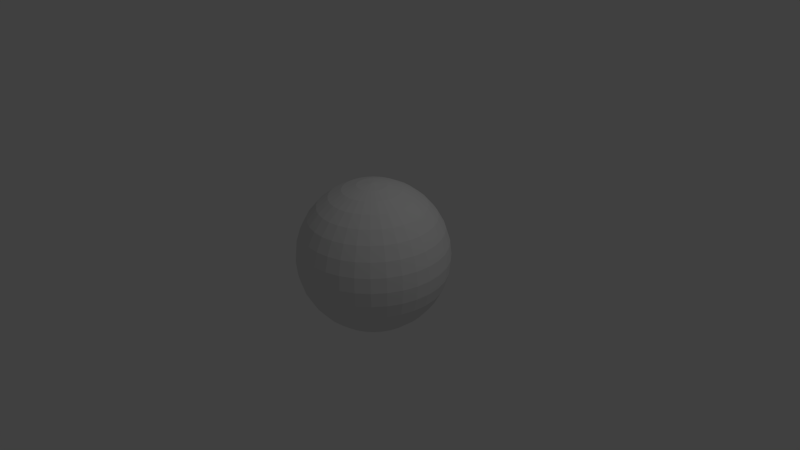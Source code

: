 # Source: venus.blend  (saved by Blender 2.71.0; exported with 4.5.12 LTS)
import bpy
from mathutils import Matrix  # noqa: F401  (used for matrix-valued properties, if any)

bpy.ops.wm.read_factory_settings(use_empty=True)
scene = bpy.context.scene
scene.name = 'Scene'

# ---- collections
col_collection_1 = bpy.data.collections.new('Collection 1'); scene.collection.children.link(col_collection_1)

# ---- materials (node trees are filled in below, after node groups)
mat_material = bpy.data.materials.new('Material')
mat_material.alpha_threshold = 0.0
mat_material.use_transparent_shadow = False
mat_material.roughness = 0.5
mat_material.line_color = (0.0, 0.0, 0.0, 0.2)

# ---- material node trees

# ---- world
world_world = bpy.data.worlds.new('World'); scene.world = world_world
world_world.color = (0.05088, 0.05088, 0.05088)
world_world.use_sun_shadow = False
world_world.sun_shadow_jitter_overblur = 0.0
world_world.cycles.sampling_method = 'MANUAL'
world_world.cycles.sample_map_resolution = 256

# ---- cameras
cam_camera = bpy.data.cameras.new('Camera')
cam_camera.clip_end = 100.0
cam_camera.lens = 35.0
cam_camera.sensor_width = 32.0
cam_camera.sensor_height = 18.0
cam_camera.ortho_scale = 7.314
cam_camera.dof.focus_distance = 0.0
cam_camera.dof.aperture_fstop = 128.0

# ---- lights
light_lamp = bpy.data.lights.new('Lamp', 'POINT')
light_lamp.transmission_factor = 0.0
light_lamp.cutoff_distance = 30.0
light_lamp.energy = 100.0
light_lamp.shadow_buffer_clip_start = 1.001
light_lamp.shadow_soft_size = 0.1
light_lamp.shadow_maximum_resolution = 0.006
light_lamp.use_absolute_resolution = True
light_lamp.cycles.use_multiple_importance_sampling = False

# ---- meshes
me_sphere = bpy.data.meshes.new('Sphere')
me_sphere.from_pydata([(-0.3449, -6.843e-08, 1.734), (-0.6765, -6.284e-08, 1.633), (-0.9822, -5.769e-08, 1.47), (-1.25, -5.317e-08, 1.25), (-1.47, -4.946e-08, 0.9822), (-1.633, -4.671e-08, 0.6765), (-1.734, -4.501e-08, 0.3449), (-1.768, -4.444e-08, 1.34e-07), (-1.734, -4.501e-08, -0.3449), (-1.633, -4.671e-08, -0.6765), (-1.47, -4.946e-08, -0.9822), (-1.25, -5.317e-08, -1.25), (-0.9822, -5.769e-08, -1.47), (-0.6765, -6.284e-08, -1.633), (-0.3449, -6.843e-08, -1.734), (-0.3383, 0.06729, 1.734), (-0.6635, 0.132, 1.633), (-0.9633, 0.1916, 1.47), (-1.226, 0.2439, 1.25), (-1.442, 0.2868, 0.9822), (-1.602, 0.3186, 0.6765), (-1.701, 0.3383, 0.3449), (-1.734, 0.3449, 1.34e-07), (-1.701, 0.3383, -0.3449), (-1.602, 0.3186, -0.6765), (-1.442, 0.2868, -0.9822), (-1.226, 0.2439, -1.25), (-0.9633, 0.1916, -1.47), (-0.6635, 0.132, -1.633), (-0.3383, 0.06729, -1.734), (-0.3186, 0.132, 1.734), (-0.625, 0.2589, 1.633), (-0.9074, 0.3759, 1.47), (-1.155, 0.4784, 1.25), (-1.358, 0.5625, 0.9822), (-1.509, 0.625, 0.6765), (-1.602, 0.6635, 0.3449), (-1.633, 0.6765, 1.34e-07), (-1.602, 0.6635, -0.3449), (-1.509, 0.625, -0.6765), (-1.358, 0.5625, -0.9822), (-1.155, 0.4784, -1.25), (-0.9074, 0.3759, -1.47), (-0.625, 0.2589, -1.633), (-0.3186, 0.132, -1.734), (-0.2868, 0.1916, 1.734), (-0.5625, 0.3759, 1.633), (-0.8167, 0.5457, 1.47), (-1.039, 0.6945, 1.25), (-1.222, 0.8167, 0.9822), (-1.358, 0.9074, 0.6765), (-1.442, 0.9633, 0.3449), (-1.47, 0.9822, 1.34e-07), (-1.442, 0.9633, -0.3449), (-1.358, 0.9074, -0.6765), (-1.222, 0.8167, -0.9822), (-1.039, 0.6945, -1.25), (-0.8167, 0.5457, -1.47), (-0.5625, 0.3759, -1.633), (-0.2868, 0.1916, -1.734), (-0.2439, 0.2439, 1.734), (-0.4784, 0.4784, 1.633), (-0.6945, 0.6945, 1.47), (-0.884, 0.884, 1.25), (-1.039, 1.039, 0.9822), (-1.155, 1.155, 0.6765), (-1.226, 1.226, 0.3449), (-1.25, 1.25, 1.34e-07), (-1.226, 1.226, -0.3449), (-1.155, 1.155, -0.6765), (-1.039, 1.039, -0.9822), (-0.884, 0.884, -1.25), (-0.6945, 0.6945, -1.47), (-0.4784, 0.4784, -1.633), (-0.2439, 0.2439, -1.734), (-0.1916, 0.2868, 1.734), (-0.3759, 0.5625, 1.633), (-0.5457, 0.8167, 1.47), (-0.6945, 1.039, 1.25), (-0.8167, 1.222, 0.9822), (-0.9074, 1.358, 0.6765), (-0.9633, 1.442, 0.3449), (-0.9822, 1.47, 1.34e-07), (-0.9633, 1.442, -0.3449), (-0.9074, 1.358, -0.6765), (-0.8167, 1.222, -0.9822), (-0.6945, 1.039, -1.25), (-0.5457, 0.8167, -1.47), (-0.3759, 0.5625, -1.633), (-0.1916, 0.2868, -1.734), (-0.132, 0.3186, 1.734), (-0.2589, 0.625, 1.633), (-0.3759, 0.9074, 1.47), (-0.4784, 1.155, 1.25), (-0.5625, 1.358, 0.9822), (-0.625, 1.509, 0.6765), (-0.6635, 1.602, 0.3449), (-0.6765, 1.633, 1.34e-07), (-0.6635, 1.602, -0.3449), (-0.625, 1.509, -0.6765), (-0.5625, 1.358, -0.9822), (-0.4784, 1.155, -1.25), (-0.3759, 0.9074, -1.47), (-0.2589, 0.625, -1.633), (-0.132, 0.3186, -1.734), (-0.06729, 0.3383, 1.734), (-0.132, 0.6635, 1.633), (-0.1916, 0.9633, 1.47), (-0.2439, 1.226, 1.25), (-0.2868, 1.442, 0.9822), (-0.3186, 1.602, 0.6765), (-0.3383, 1.701, 0.3449), (-0.3449, 1.734, 1.34e-07), (-0.3383, 1.701, -0.3449), (-0.3186, 1.602, -0.6765), (-0.2868, 1.442, -0.9822), (-0.2439, 1.226, -1.25), (-0.1916, 0.9633, -1.47), (-0.132, 0.6635, -1.633), (-0.06729, 0.3383, -1.734), (4.086e-07, 0.3449, 1.734), (4.01e-07, 0.6765, 1.633), (3.93e-07, 0.9822, 1.47), (4.107e-07, 1.25, 1.25), (4.408e-07, 1.47, 0.9822), (3.381e-07, 1.633, 0.6765), (5.506e-07, 1.734, 0.3449), (5.248e-07, 1.768, 1.34e-07), (5.506e-07, 1.734, -0.3449), (2.591e-07, 1.633, -0.6765), (4.408e-07, 1.47, -0.9822), (4.107e-07, 1.25, -1.25), (4.457e-07, 0.9822, -1.47), (3.747e-07, 0.6765, -1.633), (3.757e-07, 0.3449, -1.734), (0.06729, 0.3383, 1.734), (0.132, 0.6635, 1.633), (0.1916, 0.9633, 1.47), (0.2439, 1.226, 1.25), (0.2868, 1.442, 0.9822), (0.3186, 1.602, 0.6765), (0.3383, 1.701, 0.3449), (0.3449, 1.734, 1.34e-07), (0.3383, 1.701, -0.3449), (0.3186, 1.602, -0.6765), (0.2868, 1.442, -0.9822), (0.2439, 1.226, -1.25), (0.1916, 0.9633, -1.47), (0.132, 0.6635, -1.633), (0.06729, 0.3383, -1.734), (0.132, 0.3186, 1.734), (0.2589, 0.625, 1.633), (0.3759, 0.9074, 1.47), (0.4784, 1.155, 1.25), (0.5625, 1.358, 0.9822), (0.625, 1.509, 0.6765), (0.6635, 1.602, 0.3449), (0.6765, 1.633, 1.34e-07), (0.6635, 1.602, -0.3449), (0.625, 1.509, -0.6765), (0.5625, 1.358, -0.9822), (0.4784, 1.155, -1.25), (0.3759, 0.9074, -1.47), (0.2589, 0.625, -1.633), (0.132, 0.3186, -1.734), (0.1916, 0.2868, 1.734), (0.3759, 0.5625, 1.633), (0.5457, 0.8167, 1.47), (0.6945, 1.039, 1.25), (0.8167, 1.222, 0.9822), (0.9074, 1.358, 0.6765), (0.9633, 1.442, 0.3449), (0.9822, 1.47, 1.34e-07), (0.9633, 1.442, -0.3449), (0.9074, 1.358, -0.6765), (0.8167, 1.222, -0.9822), (0.6945, 1.039, -1.25), (0.5457, 0.8167, -1.47), (0.3759, 0.5625, -1.633), (0.1916, 0.2868, -1.734), (0.2439, 0.2439, 1.734), (0.4784, 0.4784, 1.633), (0.6945, 0.6945, 1.47), (0.884, 0.884, 1.25), (1.039, 1.039, 0.9822), (1.155, 1.155, 0.6765), (1.226, 1.226, 0.3449), (1.25, 1.25, 1.34e-07), (1.226, 1.226, -0.3449), (1.155, 1.155, -0.6765), (1.039, 1.039, -0.9822), (0.884, 0.884, -1.25), (0.6945, 0.6945, -1.47), (0.4784, 0.4784, -1.633), (0.2439, 0.2439, -1.734), (0.2868, 0.1916, 1.734), (0.5625, 0.3759, 1.633), (0.8167, 0.5457, 1.47), (1.039, 0.6945, 1.25), (1.222, 0.8167, 0.9822), (1.358, 0.9074, 0.6765), (1.442, 0.9633, 0.3449), (1.47, 0.9822, 1.34e-07), (1.442, 0.9633, -0.3449), (1.358, 0.9074, -0.6765), (1.222, 0.8167, -0.9822), (1.039, 0.6945, -1.25), (0.8167, 0.5457, -1.47), (0.5625, 0.3759, -1.633), (0.2868, 0.1916, -1.734), (0.3186, 0.132, 1.734), (0.625, 0.2589, 1.633), (0.9074, 0.3759, 1.47), (1.155, 0.4784, 1.25), (1.358, 0.5625, 0.9822), (1.509, 0.625, 0.6765), (1.602, 0.6635, 0.3449), (1.633, 0.6765, 1.34e-07), (1.602, 0.6635, -0.3449), (1.509, 0.625, -0.6765), (1.358, 0.5625, -0.9822), (1.155, 0.4784, -1.25), (0.9074, 0.3759, -1.47), (0.625, 0.2589, -1.633), (0.3186, 0.132, -1.734), (0.3383, 0.06729, 1.734), (0.6635, 0.132, 1.633), (0.9633, 0.1916, 1.47), (1.226, 0.2439, 1.25), (1.442, 0.2868, 0.9822), (1.602, 0.3186, 0.6765), (1.701, 0.3383, 0.3449), (1.734, 0.3449, 1.34e-07), (1.701, 0.3383, -0.3449), (1.602, 0.3186, -0.6765), (1.442, 0.2868, -0.9822), (1.226, 0.2439, -1.25), (0.9633, 0.1916, -1.47), (0.6635, 0.132, -1.633), (0.3383, 0.06729, -1.734), (0.3449, -9.281e-08, 1.734), (0.6765, -1.278e-08, 1.633), (0.9822, -4.428e-08, 1.47), (1.25, -1.41e-07, 1.25), (1.47, -2.501e-07, 0.9822), (1.633, 1.061e-08, 0.6765), (1.734, -2.545e-07, 0.3449), (1.768, -2.814e-07, 1.34e-07), (1.734, -2.545e-07, -0.3449), (1.633, 1.061e-08, -0.6765), (1.47, -2.501e-07, -0.9822), (1.25, -1.41e-07, -1.25), (0.9822, -1.101e-07, -1.47), (0.6765, -7.864e-08, -1.633), (0.3449, -7.305e-08, -1.734), (0.3383, -0.06729, 1.734), (0.6635, -0.132, 1.633), (0.9633, -0.1916, 1.47), (1.226, -0.2439, 1.25), (1.442, -0.2868, 0.9822), (1.602, -0.3186, 0.6765), (1.701, -0.3383, 0.3449), (1.734, -0.3449, 1.34e-07), (1.701, -0.3383, -0.3449), (1.602, -0.3186, -0.6765), (1.442, -0.2868, -0.9822), (1.226, -0.2439, -1.25), (0.9633, -0.1916, -1.47), (0.6635, -0.132, -1.633), (0.3383, -0.06729, -1.734), (0.3186, -0.132, 1.734), (0.625, -0.2589, 1.633), (0.9074, -0.3759, 1.47), (1.155, -0.4784, 1.25), (1.358, -0.5625, 0.9822), (1.509, -0.625, 0.6765), (1.602, -0.6635, 0.3449), (1.633, -0.6765, 1.34e-07), (1.602, -0.6635, -0.3449), (1.509, -0.625, -0.6765), (1.358, -0.5625, -0.9822), (1.155, -0.4784, -1.25), (0.9074, -0.3759, -1.47), (0.625, -0.2589, -1.633), (0.3186, -0.132, -1.734), (0.2868, -0.1916, 1.734), (0.5625, -0.3759, 1.633), (0.8167, -0.5457, 1.47), (1.039, -0.6945, 1.25), (1.222, -0.8167, 0.9822), (1.358, -0.9074, 0.6765), (1.442, -0.9633, 0.3449), (1.47, -0.9822, 1.34e-07), (1.442, -0.9633, -0.3449), (1.358, -0.9074, -0.6765), (1.222, -0.8167, -0.9822), (1.039, -0.6945, -1.25), (0.8167, -0.5457, -1.47), (0.5625, -0.3759, -1.633), (0.2868, -0.1916, -1.734), (0.2439, -0.2439, 1.734), (0.4784, -0.4784, 1.633), (0.6945, -0.6945, 1.47), (0.884, -0.884, 1.25), (1.039, -1.039, 0.9822), (1.155, -1.155, 0.6765), (1.226, -1.226, 0.3449), (1.25, -1.25, 1.34e-07), (1.226, -1.226, -0.3449), (1.155, -1.155, -0.6765), (1.039, -1.039, -0.9822), (0.884, -0.884, -1.25), (0.6945, -0.6945, -1.47), (0.4784, -0.4784, -1.633), (0.2439, -0.2439, -1.734), (0.1916, -0.2868, 1.734), (0.3759, -0.5625, 1.633), (0.5457, -0.8167, 1.47), (0.6945, -1.039, 1.25), (0.8167, -1.222, 0.9822), (0.9074, -1.358, 0.6765), (0.9633, -1.442, 0.3449), (0.9822, -1.47, 1.34e-07), (0.9633, -1.442, -0.3449), (0.9074, -1.358, -0.6765), (0.8167, -1.222, -0.9822), (0.6945, -1.039, -1.25), (0.5457, -0.8167, -1.47), (0.3759, -0.5625, -1.633), (0.1916, -0.2868, -1.734), (0.132, -0.3186, 1.734), (0.2589, -0.625, 1.633), (0.3759, -0.9074, 1.47), (0.4784, -1.155, 1.25), (0.5625, -1.358, 0.9822), (0.625, -1.509, 0.6765), (0.6635, -1.602, 0.3449), (0.6765, -1.633, 1.34e-07), (0.6635, -1.602, -0.3449), (0.625, -1.509, -0.6765), (0.5625, -1.358, -0.9822), (0.4784, -1.155, -1.25), (0.3759, -0.9074, -1.47), (0.2589, -0.625, -1.633), (0.132, -0.3186, -1.734), (0.06729, -0.3383, 1.734), (0.132, -0.6635, 1.633), (0.1916, -0.9633, 1.47), (0.2439, -1.226, 1.25), (0.2868, -1.442, 0.9822), (0.3186, -1.602, 0.6765), (0.3383, -1.701, 0.3449), (0.3449, -1.734, 1.34e-07), (0.3383, -1.701, -0.3449), (0.3186, -1.602, -0.6765), (0.2868, -1.442, -0.9822), (0.2439, -1.226, -1.25), (0.1916, -0.9633, -1.47), (0.132, -0.6635, -1.633), (0.06729, -0.3383, -1.734), (3.707e-07, -0.3449, 1.734), (3.124e-07, -0.6765, 1.633), (3.072e-07, -0.9822, 1.47), (1.315e-07, -1.25, 1.25), (4.874e-08, -1.47, 0.9822), (3.621e-07, -1.633, 0.6765), (-3.474e-08, -1.734, 0.3449), (4.372e-08, -1.768, 1.34e-07), (-3.474e-08, -1.734, -0.3449), (3.621e-07, -1.633, -0.6765), (4.874e-08, -1.47, -0.9822), (1.315e-07, -1.25, -1.25), (2.677e-07, -0.9822, -1.47), (2.597e-07, -0.6765, -1.633), (3.772e-07, -0.3449, -1.734), (-0.06729, -0.3383, 1.734), (-0.132, -0.6635, 1.633), (-0.1916, -0.9633, 1.47), (-0.2439, -1.226, 1.25), (-0.2868, -1.442, 0.9822), (-0.3186, -1.602, 0.6765), (-0.3383, -1.701, 0.3449), (-0.3449, -1.734, 1.34e-07), (-0.3383, -1.701, -0.3449), (-0.3186, -1.602, -0.6765), (-0.2868, -1.442, -0.9822), (-0.2439, -1.226, -1.25), (-0.1916, -0.9633, -1.47), (-0.132, -0.6635, -1.633), (-0.06729, -0.3383, -1.734), (-0.132, -0.3186, 1.734), (-0.2589, -0.625, 1.633), (-0.3759, -0.9074, 1.47), (-0.4784, -1.155, 1.25), (-0.5625, -1.358, 0.9822), (-0.625, -1.509, 0.6765), (-0.6635, -1.602, 0.3449), (-0.6765, -1.633, 1.34e-07), (-0.6635, -1.602, -0.3449), (-0.625, -1.509, -0.6765), (-0.5625, -1.358, -0.9822), (-0.4784, -1.155, -1.25), (-0.3759, -0.9074, -1.47), (-0.2589, -0.625, -1.633), (-0.132, -0.3186, -1.734), (-0.1916, -0.2868, 1.734), (-0.3759, -0.5625, 1.633), (-0.5457, -0.8167, 1.47), (-0.6945, -1.039, 1.25), (-0.8167, -1.222, 0.9822), (-0.9074, -1.358, 0.6765), (-0.9633, -1.442, 0.3449), (-0.9822, -1.47, 1.34e-07), (-0.9633, -1.442, -0.3449), (-0.9074, -1.358, -0.6765), (-0.8167, -1.222, -0.9822), (-0.6945, -1.039, -1.25), (-0.5457, -0.8167, -1.47), (-0.3759, -0.5625, -1.633), (-0.1916, -0.2868, -1.734), (-0.2439, -0.2439, 1.734), (-0.4784, -0.4784, 1.633), (-0.6945, -0.6945, 1.47), (-0.884, -0.884, 1.25), (-1.039, -1.039, 0.9822), (-1.155, -1.155, 0.6765), (-1.226, -1.226, 0.3449), (-1.25, -1.25, 1.34e-07), (-1.226, -1.226, -0.3449), (-1.155, -1.155, -0.6765), (-1.039, -1.039, -0.9822), (-0.884, -0.884, -1.25), (-0.6945, -0.6945, -1.47), (-0.4784, -0.4784, -1.633), (-0.2439, -0.2439, -1.734), (-0.2868, -0.1916, 1.734), (-0.5625, -0.3759, 1.633), (-0.8167, -0.5457, 1.47), (-1.039, -0.6945, 1.25), (-1.222, -0.8167, 0.9822), (-1.358, -0.9074, 0.6765), (-1.442, -0.9633, 0.3449), (-1.47, -0.9822, 1.34e-07), (-1.442, -0.9633, -0.3449), (-1.358, -0.9074, -0.6765), (-1.222, -0.8167, -0.9822), (-1.039, -0.6945, -1.25), (-0.8167, -0.5457, -1.47), (-0.5625, -0.3759, -1.633), (-0.2868, -0.1916, -1.734), (-0.3186, -0.132, 1.734), (-0.625, -0.2589, 1.633), (-0.9074, -0.3759, 1.47), (-1.155, -0.4784, 1.25), (-1.358, -0.5625, 0.9822), (-1.509, -0.625, 0.6765), (-1.602, -0.6635, 0.3449), (-1.633, -0.6765, 1.34e-07), (-1.602, -0.6635, -0.3449), (-1.509, -0.625, -0.6765), (-1.358, -0.5625, -0.9822), (-1.155, -0.4784, -1.25), (-0.9074, -0.3759, -1.47), (-0.625, -0.2589, -1.633), (-0.3186, -0.132, -1.734), (-0.3383, -0.06729, 1.734), (-0.6635, -0.132, 1.633), (-0.9633, -0.1916, 1.47), (-1.226, -0.2439, 1.25), (-1.442, -0.2868, 0.9822), (-1.602, -0.3186, 0.6765), (-1.701, -0.3383, 0.3449), (-1.734, -0.3449, 1.34e-07), (-1.701, -0.3383, -0.3449), (-1.602, -0.3186, -0.6765), (-1.442, -0.2868, -0.9822), (-1.226, -0.2439, -1.25), (-0.9633, -0.1916, -1.47), (-0.6635, -0.132, -1.633), (-0.3383, -0.06729, -1.734), (3.654e-07, -4.267e-09, 1.775), (3.654e-07, -4.267e-09, -1.775), (3.654e-07, -5.091e-09, 1.775), (3.654e-07, -5.091e-09, -1.775), (3.654e-07, -5.091e-09, 1.775), (3.654e-07, -5.091e-09, -1.775), (3.654e-07, -1.798e-09, 1.775), (3.654e-07, -1.798e-09, -1.775), (3.654e-07, -1.798e-09, 1.775), (3.654e-07, -1.798e-09, -1.775), (3.654e-07, -1.798e-09, 1.775), (3.654e-07, -1.798e-09, -1.775), (3.687e-07, -8.384e-09, 1.775), (3.687e-07, -8.384e-09, -1.775), (3.671e-07, -8.384e-09, 1.775), (3.671e-07, -8.384e-09, -1.775), (3.675e-07, -8.384e-09, 1.775), (3.675e-07, -8.384e-09, -1.775), (3.671e-07, -8.384e-09, 1.775), (3.671e-07, -8.384e-09, -1.775), (3.687e-07, -8.384e-09, 1.775), (3.687e-07, -8.384e-09, -1.775), (3.654e-07, -1.798e-09, 1.775), (3.654e-07, -1.798e-09, -1.775), (3.654e-07, -1.798e-09, 1.775), (3.654e-07, -1.798e-09, -1.775), (3.654e-07, -1.798e-09, 1.775), (3.654e-07, -1.798e-09, -1.775), (3.654e-07, -5.091e-09, 1.775), (3.654e-07, -5.091e-09, -1.775), (3.654e-07, -5.091e-09, 1.775), (3.654e-07, -5.091e-09, -1.775), (3.654e-07, -4.267e-09, 1.775), (3.654e-07, -4.267e-09, -1.775), (3.654e-07, -5.091e-09, 1.775), (3.654e-07, -5.091e-09, -1.775), (3.654e-07, -5.091e-09, 1.775), (3.654e-07, -5.091e-09, -1.775), (3.654e-07, -1.798e-09, 1.775), (3.654e-07, -1.798e-09, -1.775), (3.654e-07, -1.798e-09, 1.775), (3.654e-07, -1.798e-09, -1.775), (3.654e-07, -1.798e-09, 1.775), (3.654e-07, -1.798e-09, -1.775), (3.687e-07, -8.384e-09, 1.775), (3.687e-07, -8.384e-09, -1.775), (3.671e-07, -8.384e-09, 1.775), (3.671e-07, -8.384e-09, -1.775), (3.675e-07, -8.384e-09, 1.775), (3.675e-07, -8.384e-09, -1.775), (3.671e-07, -8.384e-09, 1.775), (3.671e-07, -8.384e-09, -1.775), (3.687e-07, -8.384e-09, 1.775), (3.687e-07, -8.384e-09, -1.775), (3.654e-07, -1.798e-09, 1.775), (3.654e-07, -1.798e-09, -1.775), (3.654e-07, -1.798e-09, 1.775), (3.654e-07, -1.798e-09, -1.775), (3.654e-07, -1.798e-09, 1.775), (3.654e-07, -1.798e-09, -1.775), (3.654e-07, -5.091e-09, 1.775), (3.654e-07, -5.091e-09, -1.775), (3.654e-07, -5.091e-09, 1.775), (3.654e-07, -5.091e-09, -1.775)], [], [(7, 22, 23), (6, 5, 20), (3, 18, 19), (2, 1, 16), (13, 12, 27), (10, 25, 26), (8, 23, 24), (6, 21, 22), (4, 19, 20), (2, 17, 18), (13, 28, 29), (1, 0, 15), (11, 26, 27), (9, 24, 25), (17, 32, 33), (28, 43, 44), (15, 30, 31), (26, 41, 42), (24, 39, 40), (22, 37, 38), (20, 35, 36), (18, 33, 34), (16, 31, 32), (27, 42, 43), (25, 40, 41), (23, 38, 39), (21, 36, 37), (20, 19, 34), (32, 47, 48), (44, 43, 58), (31, 30, 45), (42, 41, 56), (39, 54, 55), (37, 52, 53), (36, 35, 50), (33, 48, 49), (31, 46, 47), (43, 42, 57), (40, 55, 56), (39, 38, 53), (37, 36, 51), (35, 34, 49), (47, 62, 63), (58, 73, 74), (45, 60, 61), (56, 71, 72), (54, 69, 70), (52, 67, 68), (50, 65, 66), (48, 63, 64), (46, 61, 62), (58, 57, 72), (56, 55, 70), (54, 53, 68), (51, 66, 67), (49, 64, 65), (63, 62, 77), (74, 73, 88), (60, 75, 76), (71, 86, 87), (69, 84, 85), (67, 82, 83), (65, 80, 81), (64, 63, 78), (62, 61, 76), (72, 87, 88), (70, 85, 86), (69, 68, 83), (66, 81, 82), (65, 64, 79), (78, 77, 92), (88, 103, 104), (75, 90, 91), (86, 101, 102), (84, 99, 100), (82, 97, 98), (80, 95, 96), (79, 78, 93), (77, 76, 91), (87, 102, 103), (85, 100, 101), (84, 83, 98), (82, 81, 96), (80, 79, 94), (92, 107, 108), (103, 118, 119), (90, 105, 106), (101, 116, 117), (99, 114, 115), (97, 112, 113), (95, 110, 111), (94, 93, 108), (91, 106, 107), (103, 102, 117), (101, 100, 115), (99, 98, 113), (96, 111, 112), (95, 94, 109), (108, 107, 122), (118, 133, 134), (105, 120, 121), (116, 131, 132), (114, 129, 130), (112, 127, 128), (110, 125, 126), (108, 123, 124), (106, 121, 122), (117, 132, 133), (115, 130, 131), (114, 113, 128), (111, 126, 127), (110, 109, 124), (123, 122, 137), (134, 133, 148), (121, 120, 135), (131, 146, 147), (129, 144, 145), (127, 142, 143), (125, 140, 141), (124, 123, 138), (122, 121, 136), (132, 147, 148), (131, 130, 145), (129, 128, 143), (126, 141, 142), (124, 139, 140), (138, 137, 152), (148, 163, 164), (135, 150, 151), (146, 161, 162), (144, 159, 160), (142, 157, 158), (140, 155, 156), (138, 153, 154), (137, 136, 151), (147, 162, 163), (145, 160, 161), (144, 143, 158), (142, 141, 156), (140, 139, 154), (152, 167, 168), (163, 178, 179), (151, 150, 165), (161, 176, 177), (159, 174, 175), (157, 172, 173), (155, 170, 171), (153, 168, 169), (151, 166, 167), (163, 162, 177), (161, 160, 175), (159, 158, 173), (157, 156, 171), (155, 154, 169), (167, 182, 183), (178, 193, 194), (166, 165, 180), (176, 191, 192), (174, 189, 190), (172, 187, 188), (170, 185, 186), (168, 183, 184), (167, 166, 181), (177, 192, 193), (176, 175, 190), (174, 173, 188), (171, 186, 187), (170, 169, 184), (182, 197, 198), (193, 208, 209), (181, 180, 195), (191, 206, 207), (189, 204, 205), (188, 187, 202), (185, 200, 201), (183, 198, 199), (182, 181, 196), (192, 207, 208), (191, 190, 205), (189, 188, 203), (186, 201, 202), (185, 184, 199), (197, 212, 213), (208, 223, 224), (196, 195, 210), (206, 221, 222), (204, 219, 220), (202, 217, 218), (200, 215, 216), (199, 198, 213), (196, 211, 212), (207, 222, 223), (205, 220, 221), (204, 203, 218), (201, 216, 217), (200, 199, 214), (212, 227, 228), (223, 238, 239), (211, 210, 225), (222, 221, 236), (219, 234, 235), (217, 232, 233), (215, 230, 231), (214, 213, 228), (212, 211, 226), (223, 222, 237), (220, 235, 236), (219, 218, 233), (216, 231, 232), (215, 214, 229), (227, 242, 243), (238, 253, 254), (226, 225, 240), (236, 251, 252), (234, 249, 250), (232, 247, 248), (230, 245, 246), (228, 243, 244), (227, 226, 241), (237, 252, 253), (236, 235, 250), (234, 233, 248), (231, 246, 247), (230, 229, 244), (243, 242, 257), (253, 268, 269), (241, 240, 255), (252, 251, 266), (249, 264, 265), (248, 247, 262), (245, 260, 261), (243, 258, 259), (241, 256, 257), (252, 267, 268), (251, 250, 265), (249, 248, 263), (247, 246, 261), (245, 244, 259), (257, 272, 273), (268, 283, 284), (255, 270, 271), (267, 266, 281), (264, 279, 280), (262, 277, 278), (260, 275, 276), (258, 273, 274), (257, 256, 271), (268, 267, 282), (266, 265, 280), (264, 263, 278), (261, 276, 277), (260, 259, 274), (272, 287, 288), (283, 298, 299), (271, 270, 285), (281, 296, 297), (279, 294, 295), (278, 277, 292), (275, 290, 291), (273, 288, 289), (271, 286, 287), (282, 297, 298), (281, 280, 295), (279, 278, 293), (276, 291, 292), (275, 274, 289), (287, 302, 303), (298, 313, 314), (286, 285, 300), (296, 311, 312), (294, 309, 310), (293, 292, 307), (290, 305, 306), (288, 303, 304), (286, 301, 302), (297, 312, 313), (295, 310, 311), (294, 293, 308), (291, 306, 307), (290, 289, 304), (302, 317, 318), (313, 328, 329), (301, 300, 315), (312, 311, 326), (309, 324, 325), (307, 322, 323), (305, 320, 321), (303, 318, 319), (302, 301, 316), (312, 327, 328), (311, 310, 325), (309, 308, 323), (307, 306, 321), (305, 304, 319), (317, 332, 333), (328, 343, 344), (315, 330, 331), (327, 326, 341), (324, 339, 340), (322, 337, 338), (320, 335, 336), (318, 333, 334), (317, 316, 331), (327, 342, 343), (326, 325, 340), (324, 323, 338), (321, 336, 337), (320, 319, 334), (332, 347, 348), (343, 358, 359), (330, 345, 346), (342, 341, 356), (339, 354, 355), (337, 352, 353), (335, 350, 351), (334, 333, 348), (331, 346, 347), (342, 357, 358), (340, 355, 356), (339, 338, 353), (337, 336, 351), (335, 334, 349), (347, 362, 363), (359, 358, 373), (345, 360, 361), (356, 371, 372), (354, 369, 370), (352, 367, 368), (350, 365, 366), (348, 363, 364), (347, 346, 361), (357, 372, 373), (356, 355, 370), (354, 353, 368), (352, 351, 366), (350, 349, 364), (362, 377, 378), (373, 388, 389), (360, 375, 376), (371, 386, 387), (369, 384, 385), (367, 382, 383), (365, 380, 381), (364, 363, 378), (361, 376, 377), (372, 387, 388), (370, 385, 386), (369, 368, 383), (366, 381, 382), (365, 364, 379), (377, 392, 393), (389, 388, 403), (375, 390, 391), (386, 401, 402), (384, 399, 400), (382, 397, 398), (380, 395, 396), (379, 378, 393), (376, 391, 392), (387, 402, 403), (385, 400, 401), (384, 383, 398), (382, 381, 396), (380, 379, 394), (392, 407, 408), (404, 403, 418), (390, 405, 406), (401, 416, 417), (399, 414, 415), (397, 412, 413), (395, 410, 411), (393, 408, 409), (392, 391, 406), (402, 417, 418), (401, 400, 415), (399, 398, 413), (397, 396, 411), (395, 394, 409), (407, 422, 423), (419, 418, 433), (405, 420, 421), (417, 416, 431), (414, 429, 430), (412, 427, 428), (410, 425, 426), (408, 423, 424), (406, 421, 422), (418, 417, 432), (415, 430, 431), (414, 413, 428), (412, 411, 426), (410, 409, 424), (422, 437, 438), (433, 448, 449), (421, 420, 435), (431, 446, 447), (429, 444, 445), (428, 427, 442), (425, 440, 441), (423, 438, 439), (421, 436, 437), (433, 432, 447), (431, 430, 445), (429, 428, 443), (426, 441, 442), (425, 424, 439), (437, 452, 453), (449, 448, 463), (435, 450, 451), (446, 461, 462), (444, 459, 460), (442, 457, 458), (440, 455, 456), (438, 453, 454), (436, 451, 452), (447, 462, 463), (446, 445, 460), (444, 443, 458), (441, 456, 457), (440, 439, 454), (453, 452, 467), (463, 478, 479), (450, 465, 466), (461, 476, 477), (459, 474, 475), (457, 472, 473), (455, 470, 471), (453, 468, 469), (451, 466, 467), (462, 477, 478), (461, 460, 475), (459, 458, 473), (456, 471, 472), (455, 454, 469), (467, 2, 3), (479, 478, 13), (465, 0, 1), (477, 476, 11), (475, 474, 9), (473, 472, 7), (470, 5, 6), (468, 3, 4), (466, 1, 2), (478, 477, 12), (476, 475, 10), (474, 473, 8), (471, 6, 7), (469, 4, 5), (60, 488, 490), (240, 512, 514), (194, 505, 503), (420, 536, 538), (374, 529, 527), (45, 486, 488), (179, 503, 501), (225, 510, 512), (405, 534, 536), (0, 480, 482), (359, 527, 525), (30, 484, 486), (210, 508, 510), (164, 501, 499), (390, 532, 534), (344, 525, 523), (15, 482, 484), (149, 499, 497), (195, 506, 508), (329, 523, 521), (375, 530, 532), (134, 497, 495), (180, 504, 506), (360, 528, 530), (314, 521, 519), (165, 502, 504), (119, 495, 493), (299, 519, 517), (29, 483, 481), (345, 526, 528), (479, 543, 541), (14, 481, 543), (104, 493, 491), (150, 500, 502), (330, 524, 526), (284, 517, 515), (464, 541, 539), (135, 498, 500), (89, 491, 489), (269, 515, 513), (315, 522, 524), (449, 539, 537), (74, 489, 487), (120, 496, 498), (300, 520, 522), (254, 513, 511), (434, 537, 535), (105, 494, 496), (59, 487, 485), (239, 511, 509), (285, 518, 520), (419, 535, 533), (44, 485, 483), (90, 492, 494), (270, 516, 518), (224, 509, 507), (450, 540, 542), (404, 533, 531), (465, 542, 480), (75, 490, 492), (209, 507, 505), (255, 514, 516), (435, 538, 540), (389, 531, 529), (8, 7, 23), (21, 6, 20), (4, 3, 19), (17, 2, 16), (28, 13, 27), (11, 10, 26), (9, 8, 24), (7, 6, 22), (5, 4, 20), (3, 2, 18), (14, 13, 29), (16, 1, 15), (12, 11, 27), (10, 9, 25), (18, 17, 33), (29, 28, 44), (16, 15, 31), (27, 26, 42), (25, 24, 40), (23, 22, 38), (21, 20, 36), (19, 18, 34), (17, 16, 32), (28, 27, 43), (26, 25, 41), (24, 23, 39), (22, 21, 37), (35, 20, 34), (33, 32, 48), (59, 44, 58), (46, 31, 45), (57, 42, 56), (40, 39, 55), (38, 37, 53), (51, 36, 50), (34, 33, 49), (32, 31, 47), (58, 43, 57), (41, 40, 56), (54, 39, 53), (52, 37, 51), (50, 35, 49), (48, 47, 63), (59, 58, 74), (46, 45, 61), (57, 56, 72), (55, 54, 70), (53, 52, 68), (51, 50, 66), (49, 48, 64), (47, 46, 62), (73, 58, 72), (71, 56, 70), (69, 54, 68), (52, 51, 67), (50, 49, 65), (78, 63, 77), (89, 74, 88), (61, 60, 76), (72, 71, 87), (70, 69, 85), (68, 67, 83), (66, 65, 81), (79, 64, 78), (77, 62, 76), (73, 72, 88), (71, 70, 86), (84, 69, 83), (67, 66, 82), (80, 65, 79), (93, 78, 92), (89, 88, 104), (76, 75, 91), (87, 86, 102), (85, 84, 100), (83, 82, 98), (81, 80, 96), (94, 79, 93), (92, 77, 91), (88, 87, 103), (86, 85, 101), (99, 84, 98), (97, 82, 96), (95, 80, 94), (93, 92, 108), (104, 103, 119), (91, 90, 106), (102, 101, 117), (100, 99, 115), (98, 97, 113), (96, 95, 111), (109, 94, 108), (92, 91, 107), (118, 103, 117), (116, 101, 115), (114, 99, 113), (97, 96, 112), (110, 95, 109), (123, 108, 122), (119, 118, 134), (106, 105, 121), (117, 116, 132), (115, 114, 130), (113, 112, 128), (111, 110, 126), (109, 108, 124), (107, 106, 122), (118, 117, 133), (116, 115, 131), (129, 114, 128), (112, 111, 127), (125, 110, 124), (138, 123, 137), (149, 134, 148), (136, 121, 135), (132, 131, 147), (130, 129, 145), (128, 127, 143), (126, 125, 141), (139, 124, 138), (137, 122, 136), (133, 132, 148), (146, 131, 145), (144, 129, 143), (127, 126, 142), (125, 124, 140), (153, 138, 152), (149, 148, 164), (136, 135, 151), (147, 146, 162), (145, 144, 160), (143, 142, 158), (141, 140, 156), (139, 138, 154), (152, 137, 151), (148, 147, 163), (146, 145, 161), (159, 144, 158), (157, 142, 156), (155, 140, 154), (153, 152, 168), (164, 163, 179), (166, 151, 165), (162, 161, 177), (160, 159, 175), (158, 157, 173), (156, 155, 171), (154, 153, 169), (152, 151, 167), (178, 163, 177), (176, 161, 175), (174, 159, 173), (172, 157, 171), (170, 155, 169), (168, 167, 183), (179, 178, 194), (181, 166, 180), (177, 176, 192), (175, 174, 190), (173, 172, 188), (171, 170, 186), (169, 168, 184), (182, 167, 181), (178, 177, 193), (191, 176, 190), (189, 174, 188), (172, 171, 187), (185, 170, 184), (183, 182, 198), (194, 193, 209), (196, 181, 195), (192, 191, 207), (190, 189, 205), (203, 188, 202), (186, 185, 201), (184, 183, 199), (197, 182, 196), (193, 192, 208), (206, 191, 205), (204, 189, 203), (187, 186, 202), (200, 185, 199), (198, 197, 213), (209, 208, 224), (211, 196, 210), (207, 206, 222), (205, 204, 220), (203, 202, 218), (201, 200, 216), (214, 199, 213), (197, 196, 212), (208, 207, 223), (206, 205, 221), (219, 204, 218), (202, 201, 217), (215, 200, 214), (213, 212, 228), (224, 223, 239), (226, 211, 225), (237, 222, 236), (220, 219, 235), (218, 217, 233), (216, 215, 231), (229, 214, 228), (227, 212, 226), (238, 223, 237), (221, 220, 236), (234, 219, 233), (217, 216, 232), (230, 215, 229), (228, 227, 243), (239, 238, 254), (241, 226, 240), (237, 236, 252), (235, 234, 250), (233, 232, 248), (231, 230, 246), (229, 228, 244), (242, 227, 241), (238, 237, 253), (251, 236, 250), (249, 234, 248), (232, 231, 247), (245, 230, 244), (258, 243, 257), (254, 253, 269), (256, 241, 255), (267, 252, 266), (250, 249, 265), (263, 248, 262), (246, 245, 261), (244, 243, 259), (242, 241, 257), (253, 252, 268), (266, 251, 265), (264, 249, 263), (262, 247, 261), (260, 245, 259), (258, 257, 273), (269, 268, 284), (256, 255, 271), (282, 267, 281), (265, 264, 280), (263, 262, 278), (261, 260, 276), (259, 258, 274), (272, 257, 271), (283, 268, 282), (281, 266, 280), (279, 264, 278), (262, 261, 277), (275, 260, 274), (273, 272, 288), (284, 283, 299), (286, 271, 285), (282, 281, 297), (280, 279, 295), (293, 278, 292), (276, 275, 291), (274, 273, 289), (272, 271, 287), (283, 282, 298), (296, 281, 295), (294, 279, 293), (277, 276, 292), (290, 275, 289), (288, 287, 303), (299, 298, 314), (301, 286, 300), (297, 296, 312), (295, 294, 310), (308, 293, 307), (291, 290, 306), (289, 288, 304), (287, 286, 302), (298, 297, 313), (296, 295, 311), (309, 294, 308), (292, 291, 307), (305, 290, 304), (303, 302, 318), (314, 313, 329), (316, 301, 315), (327, 312, 326), (310, 309, 325), (308, 307, 323), (306, 305, 321), (304, 303, 319), (317, 302, 316), (313, 312, 328), (326, 311, 325), (324, 309, 323), (322, 307, 321), (320, 305, 319), (318, 317, 333), (329, 328, 344), (316, 315, 331), (342, 327, 341), (325, 324, 340), (323, 322, 338), (321, 320, 336), (319, 318, 334), (332, 317, 331), (328, 327, 343), (341, 326, 340), (339, 324, 338), (322, 321, 337), (335, 320, 334), (333, 332, 348), (344, 343, 359), (331, 330, 346), (357, 342, 356), (340, 339, 355), (338, 337, 353), (336, 335, 351), (349, 334, 348), (332, 331, 347), (343, 342, 358), (341, 340, 356), (354, 339, 353), (352, 337, 351), (350, 335, 349), (348, 347, 363), (374, 359, 373), (346, 345, 361), (357, 356, 372), (355, 354, 370), (353, 352, 368), (351, 350, 366), (349, 348, 364), (362, 347, 361), (358, 357, 373), (371, 356, 370), (369, 354, 368), (367, 352, 366), (365, 350, 364), (363, 362, 378), (374, 373, 389), (361, 360, 376), (372, 371, 387), (370, 369, 385), (368, 367, 383), (366, 365, 381), (379, 364, 378), (362, 361, 377), (373, 372, 388), (371, 370, 386), (384, 369, 383), (367, 366, 382), (380, 365, 379), (378, 377, 393), (404, 389, 403), (376, 375, 391), (387, 386, 402), (385, 384, 400), (383, 382, 398), (381, 380, 396), (394, 379, 393), (377, 376, 392), (388, 387, 403), (386, 385, 401), (399, 384, 398), (397, 382, 396), (395, 380, 394), (393, 392, 408), (419, 404, 418), (391, 390, 406), (402, 401, 417), (400, 399, 415), (398, 397, 413), (396, 395, 411), (394, 393, 409), (407, 392, 406), (403, 402, 418), (416, 401, 415), (414, 399, 413), (412, 397, 411), (410, 395, 409), (408, 407, 423), (434, 419, 433), (406, 405, 421), (432, 417, 431), (415, 414, 430), (413, 412, 428), (411, 410, 426), (409, 408, 424), (407, 406, 422), (433, 418, 432), (416, 415, 431), (429, 414, 428), (427, 412, 426), (425, 410, 424), (423, 422, 438), (434, 433, 449), (436, 421, 435), (432, 431, 447), (430, 429, 445), (443, 428, 442), (426, 425, 441), (424, 423, 439), (422, 421, 437), (448, 433, 447), (446, 431, 445), (444, 429, 443), (427, 426, 442), (440, 425, 439), (438, 437, 453), (464, 449, 463), (436, 435, 451), (447, 446, 462), (445, 444, 460), (443, 442, 458), (441, 440, 456), (439, 438, 454), (437, 436, 452), (448, 447, 463), (461, 446, 460), (459, 444, 458), (442, 441, 457), (455, 440, 454), (468, 453, 467), (464, 463, 479), (451, 450, 466), (462, 461, 477), (460, 459, 475), (458, 457, 473), (456, 455, 471), (454, 453, 469), (452, 451, 467), (463, 462, 478), (476, 461, 475), (474, 459, 473), (457, 456, 472), (470, 455, 469), (468, 467, 3), (14, 479, 13), (466, 465, 1), (12, 477, 11), (10, 475, 9), (8, 473, 7), (471, 470, 6), (469, 468, 4), (467, 466, 2), (13, 478, 12), (11, 476, 10), (9, 474, 8), (472, 471, 7), (470, 469, 5), (75, 60, 490), (255, 240, 514), (179, 194, 503), (435, 420, 538), (359, 374, 527), (60, 45, 488), (164, 179, 501), (240, 225, 512), (420, 405, 536), (15, 0, 482), (344, 359, 525), (45, 30, 486), (225, 210, 510), (149, 164, 499), (405, 390, 534), (329, 344, 523), (30, 15, 484), (134, 149, 497), (210, 195, 508), (314, 329, 521), (390, 375, 532), (119, 134, 495), (195, 180, 506), (375, 360, 530), (299, 314, 519), (180, 165, 504), (104, 119, 493), (284, 299, 517), (14, 29, 481), (360, 345, 528), (464, 479, 541), (479, 14, 543), (89, 104, 491), (165, 150, 502), (345, 330, 526), (269, 284, 515), (449, 464, 539), (150, 135, 500), (74, 89, 489), (254, 269, 513), (330, 315, 524), (434, 449, 537), (59, 74, 487), (135, 120, 498), (315, 300, 522), (239, 254, 511), (419, 434, 535), (120, 105, 496), (44, 59, 485), (224, 239, 509), (300, 285, 520), (404, 419, 533), (29, 44, 483), (105, 90, 494), (285, 270, 518), (209, 224, 507), (465, 450, 542), (389, 404, 531), (0, 465, 480), (90, 75, 492), (194, 209, 505), (270, 255, 516), (450, 435, 540), (374, 389, 529)])
_uv = me_sphere.uv_layers.new(name='UVMap')
_uv.uv.foreach_set('vector', [0.75, 0.5, 0.7187, 0.5, 0.7187, 0.4347, 0.75, 0.5653, 0.75, 0.6307, 0.7187, 0.6307, 0.75, 0.7614, 0.7187, 0.7614, 0.7187, 0.696, 0.75, 0.8267, 0.75, 0.8921, 0.7187, 0.8921, 0.75, 0.1079, 0.75, 0.1733, 0.7187, 0.1733, 0.75, 0.304, 0.7187, 0.304, 0.7187, 0.2386, 0.75, 0.4347, 0.7187, 0.4347, 0.7187, 0.3693, 0.75, 0.5653, 0.7187, 0.5653, 0.7187, 0.5, 0.75, 0.696, 0.7187, 0.696, 0.7187, 0.6307, 0.75, 0.8267, 0.7187, 0.8267, 0.7187, 0.7614, 0.75, 0.1079, 0.7187, 0.1079, 0.7187, 0.04259, 0.75, 0.8921, 0.75, 0.9574, 0.7187, 0.9574, 0.75, 0.2386, 0.7187, 0.2386, 0.7187, 0.1733, 0.75, 0.3693, 0.7187, 0.3693, 0.7187, 0.304, 0.7187, 0.8267, 0.6875, 0.8267, 0.6875, 0.7614, 0.7187, 0.1079, 0.6875, 0.1079, 0.6875, 0.04259, 0.7187, 0.9574, 0.6875, 0.9574, 0.6875, 0.8921, 0.7187, 0.2386, 0.6875, 0.2386, 0.6875, 0.1733, 0.7187, 0.3693, 0.6875, 0.3693, 0.6875, 0.304, 0.7187, 0.5, 0.6875, 0.5, 0.6875, 0.4347, 0.7187, 0.6307, 0.6875, 0.6307, 0.6875, 0.5653, 0.7187, 0.7614, 0.6875, 0.7614, 0.6875, 0.696, 0.7187, 0.8921, 0.6875, 0.8921, 0.6875, 0.8267, 0.7187, 0.1733, 0.6875, 0.1733, 0.6875, 0.1079, 0.7187, 0.304, 0.6875, 0.304, 0.6875, 0.2386, 0.7187, 0.4347, 0.6875, 0.4347, 0.6875, 0.3693, 0.7187, 0.5653, 0.6875, 0.5653, 0.6875, 0.5, 0.7187, 0.6307, 0.7187, 0.696, 0.6875, 0.696, 0.6875, 0.8267, 0.6562, 0.8267, 0.6562, 0.7614, 0.6875, 0.04259, 0.6875, 0.1079, 0.6562, 0.1079, 0.6875, 0.8921, 0.6875, 0.9574, 0.6562, 0.9574, 0.6875, 0.1733, 0.6875, 0.2386, 0.6562, 0.2386, 0.6875, 0.3693, 0.6562, 0.3693, 0.6562, 0.304, 0.6875, 0.5, 0.6562, 0.5, 0.6562, 0.4347, 0.6875, 0.5653, 0.6875, 0.6307, 0.6562, 0.6307, 0.6875, 0.7614, 0.6562, 0.7614, 0.6562, 0.696, 0.6875, 0.8921, 0.6562, 0.8921, 0.6562, 0.8267, 0.6875, 0.1079, 0.6875, 0.1733, 0.6562, 0.1733, 0.6875, 0.304, 0.6562, 0.304, 0.6562, 0.2386, 0.6875, 0.3693, 0.6875, 0.4347, 0.6562, 0.4347, 0.6875, 0.5, 0.6875, 0.5653, 0.6562, 0.5653, 0.6875, 0.6307, 0.6875, 0.696, 0.6562, 0.696, 0.6562, 0.8267, 0.625, 0.8267, 0.625, 0.7614, 0.6562, 0.1079, 0.625, 0.1079, 0.625, 0.04259, 0.6562, 0.9574, 0.625, 0.9574, 0.625, 0.8921, 0.6562, 0.2386, 0.625, 0.2386, 0.625, 0.1733, 0.6562, 0.3693, 0.625, 0.3693, 0.625, 0.304, 0.6562, 0.5, 0.625, 0.5, 0.625, 0.4347, 0.6562, 0.6307, 0.625, 0.6307, 0.625, 0.5653, 0.6562, 0.7614, 0.625, 0.7614, 0.625, 0.696, 0.6562, 0.8921, 0.625, 0.8921, 0.625, 0.8267, 0.6562, 0.1079, 0.6562, 0.1733, 0.625, 0.1733, 0.6562, 0.2386, 0.6562, 0.304, 0.625, 0.304, 0.6562, 0.3693, 0.6562, 0.4347, 0.625, 0.4347, 0.6562, 0.5653, 0.625, 0.5653, 0.625, 0.5, 0.6562, 0.696, 0.625, 0.696, 0.625, 0.6307, 0.625, 0.7614, 0.625, 0.8267, 0.5937, 0.8267, 0.625, 0.04259, 0.625, 0.1079, 0.5937, 0.1079, 0.625, 0.9574, 0.5937, 0.9574, 0.5937, 0.8921, 0.625, 0.2386, 0.5937, 0.2386, 0.5937, 0.1733, 0.625, 0.3693, 0.5937, 0.3693, 0.5937, 0.304, 0.625, 0.5, 0.5937, 0.5, 0.5937, 0.4347, 0.625, 0.6307, 0.5937, 0.6307, 0.5937, 0.5653, 0.625, 0.696, 0.625, 0.7614, 0.5937, 0.7614, 0.625, 0.8267, 0.625, 0.8921, 0.5937, 0.8921, 0.625, 0.1733, 0.5937, 0.1733, 0.5937, 0.1079, 0.625, 0.304, 0.5937, 0.304, 0.5937, 0.2386, 0.625, 0.3693, 0.625, 0.4347, 0.5937, 0.4347, 0.625, 0.5653, 0.5937, 0.5653, 0.5937, 0.5, 0.625, 0.6307, 0.625, 0.696, 0.5937, 0.696, 0.5937, 0.7614, 0.5937, 0.8267, 0.5625, 0.8267, 0.5937, 0.1079, 0.5625, 0.1079, 0.5625, 0.04259, 0.5937, 0.9574, 0.5625, 0.9574, 0.5625, 0.8921, 0.5937, 0.2386, 0.5625, 0.2386, 0.5625, 0.1733, 0.5937, 0.3693, 0.5625, 0.3693, 0.5625, 0.304, 0.5937, 0.5, 0.5625, 0.5, 0.5625, 0.4347, 0.5937, 0.6307, 0.5625, 0.6307, 0.5625, 0.5653, 0.5937, 0.696, 0.5937, 0.7614, 0.5625, 0.7614, 0.5937, 0.8267, 0.5937, 0.8921, 0.5625, 0.8921, 0.5937, 0.1733, 0.5625, 0.1733, 0.5625, 0.1079, 0.5937, 0.304, 0.5625, 0.304, 0.5625, 0.2386, 0.5937, 0.3693, 0.5937, 0.4347, 0.5625, 0.4347, 0.5937, 0.5, 0.5937, 0.5653, 0.5625, 0.5653, 0.5937, 0.6307, 0.5937, 0.696, 0.5625, 0.696, 0.5625, 0.8267, 0.5312, 0.8267, 0.5312, 0.7614, 0.5625, 0.1079, 0.5312, 0.1079, 0.5312, 0.04259, 0.5625, 0.9574, 0.5312, 0.9574, 0.5312, 0.8921, 0.5625, 0.2386, 0.5312, 0.2386, 0.5312, 0.1733, 0.5625, 0.3693, 0.5312, 0.3693, 0.5312, 0.304, 0.5625, 0.5, 0.5312, 0.5, 0.5312, 0.4347, 0.5625, 0.6307, 0.5312, 0.6307, 0.5312, 0.5653, 0.5625, 0.696, 0.5625, 0.7614, 0.5312, 0.7614, 0.5625, 0.8921, 0.5312, 0.8921, 0.5312, 0.8267, 0.5625, 0.1079, 0.5625, 0.1733, 0.5312, 0.1733, 0.5625, 0.2386, 0.5625, 0.304, 0.5312, 0.304, 0.5625, 0.3693, 0.5625, 0.4347, 0.5312, 0.4347, 0.5625, 0.5653, 0.5312, 0.5653, 0.5312, 0.5, 0.5625, 0.6307, 0.5625, 0.696, 0.5312, 0.696, 0.5312, 0.7614, 0.5312, 0.8267, 0.5, 0.8267, 0.5312, 0.1079, 0.5, 0.1079, 0.5, 0.04259, 0.5312, 0.9574, 0.5, 0.9574, 0.5, 0.8921, 0.5312, 0.2386, 0.5, 0.2386, 0.5, 0.1733, 0.5312, 0.3693, 0.5, 0.3693, 0.5, 0.304, 0.5312, 0.5, 0.5, 0.5, 0.5, 0.4347, 0.5312, 0.6307, 0.5, 0.6307, 0.5, 0.5653, 0.5312, 0.7614, 0.5, 0.7614, 0.5, 0.696, 0.5312, 0.8921, 0.5, 0.8921, 0.5, 0.8267, 0.5312, 0.1733, 0.5, 0.1733, 0.5, 0.1079, 0.5312, 0.304, 0.5, 0.304, 0.5, 0.2386, 0.5312, 0.3693, 0.5312, 0.4347, 0.5, 0.4347, 0.5312, 0.5653, 0.5, 0.5653, 0.5, 0.5, 0.5312, 0.6307, 0.5312, 0.696, 0.5, 0.696, 0.5, 0.7614, 0.5, 0.8267, 0.4687, 0.8267, 0.5, 0.04259, 0.5, 0.1079, 0.4687, 0.1079, 0.5, 0.8921, 0.5, 0.9574, 0.4687, 0.9574, 0.5, 0.2386, 0.4687, 0.2386, 0.4687, 0.1733, 0.5, 0.3693, 0.4687, 0.3693, 0.4687, 0.304, 0.5, 0.5, 0.4687, 0.5, 0.4687, 0.4347, 0.5, 0.6307, 0.4687, 0.6307, 0.4687, 0.5653, 0.5, 0.696, 0.5, 0.7614, 0.4687, 0.7614, 0.5, 0.8267, 0.5, 0.8921, 0.4687, 0.8921, 0.5, 0.1733, 0.4687, 0.1733, 0.4687, 0.1079, 0.5, 0.2386, 0.5, 0.304, 0.4687, 0.304, 0.5, 0.3693, 0.5, 0.4347, 0.4687, 0.4347, 0.5, 0.5653, 0.4687, 0.5653, 0.4687, 0.5, 0.5, 0.696, 0.4687, 0.696, 0.4687, 0.6307, 0.4687, 0.7614, 0.4687, 0.8267, 0.4375, 0.8267, 0.4687, 0.1079, 0.4375, 0.1079, 0.4375, 0.04259, 0.4687, 0.9574, 0.4375, 0.9574, 0.4375, 0.8921, 0.4687, 0.2386, 0.4375, 0.2386, 0.4375, 0.1733, 0.4687, 0.3693, 0.4375, 0.3693, 0.4375, 0.304, 0.4687, 0.5, 0.4375, 0.5, 0.4375, 0.4347, 0.4687, 0.6307, 0.4375, 0.6307, 0.4375, 0.5653, 0.4687, 0.7614, 0.4375, 0.7614, 0.4375, 0.696, 0.4687, 0.8267, 0.4687, 0.8921, 0.4375, 0.8921, 0.4687, 0.1733, 0.4375, 0.1733, 0.4375, 0.1079, 0.4687, 0.304, 0.4375, 0.304, 0.4375, 0.2386, 0.4687, 0.3693, 0.4687, 0.4347, 0.4375, 0.4347, 0.4687, 0.5, 0.4687, 0.5653, 0.4375, 0.5653, 0.4687, 0.6307, 0.4687, 0.696, 0.4375, 0.696, 0.4375, 0.8267, 0.4062, 0.8267, 0.4062, 0.7614, 0.4375, 0.1079, 0.4062, 0.1079, 0.4062, 0.04259, 0.4375, 0.8921, 0.4375, 0.9574, 0.4062, 0.9574, 0.4375, 0.2386, 0.4062, 0.2386, 0.4062, 0.1733, 0.4375, 0.3693, 0.4062, 0.3693, 0.4062, 0.304, 0.4375, 0.5, 0.4062, 0.5, 0.4062, 0.4347, 0.4375, 0.6307, 0.4062, 0.6307, 0.4062, 0.5653, 0.4375, 0.7614, 0.4062, 0.7614, 0.4062, 0.696, 0.4375, 0.8921, 0.4062, 0.8921, 0.4062, 0.8267, 0.4375, 0.1079, 0.4375, 0.1733, 0.4062, 0.1733, 0.4375, 0.2386, 0.4375, 0.304, 0.4062, 0.304, 0.4375, 0.3693, 0.4375, 0.4347, 0.4062, 0.4347, 0.4375, 0.5, 0.4375, 0.5653, 0.4062, 0.5653, 0.4375, 0.6307, 0.4375, 0.696, 0.4062, 0.696, 0.4062, 0.8267, 0.375, 0.8267, 0.375, 0.7614, 0.4062, 0.1079, 0.375, 0.1079, 0.375, 0.04259, 0.4062, 0.8921, 0.4062, 0.9574, 0.375, 0.9574, 0.4062, 0.2386, 0.375, 0.2386, 0.375, 0.1733, 0.4062, 0.3693, 0.375, 0.3693, 0.375, 0.304, 0.4062, 0.5, 0.375, 0.5, 0.375, 0.4347, 0.4062, 0.6307, 0.375, 0.6307, 0.375, 0.5653, 0.4062, 0.7614, 0.375, 0.7614, 0.375, 0.696, 0.4062, 0.8267, 0.4062, 0.8921, 0.375, 0.8921, 0.4062, 0.1733, 0.375, 0.1733, 0.375, 0.1079, 0.4062, 0.2386, 0.4062, 0.304, 0.375, 0.304, 0.4062, 0.3693, 0.4062, 0.4347, 0.375, 0.4347, 0.4062, 0.5653, 0.375, 0.5653, 0.375, 0.5, 0.4062, 0.6307, 0.4062, 0.696, 0.375, 0.696, 0.375, 0.8267, 0.3437, 0.8267, 0.3437, 0.7614, 0.375, 0.1079, 0.3437, 0.1079, 0.3437, 0.04259, 0.375, 0.8921, 0.375, 0.9574, 0.3437, 0.9574, 0.375, 0.2386, 0.3437, 0.2386, 0.3437, 0.1733, 0.375, 0.3693, 0.3437, 0.3693, 0.3437, 0.304, 0.375, 0.4347, 0.375, 0.5, 0.3437, 0.5, 0.375, 0.6307, 0.3437, 0.6307, 0.3437, 0.5653, 0.375, 0.7614, 0.3437, 0.7614, 0.3437, 0.696, 0.375, 0.8267, 0.375, 0.8921, 0.3437, 0.8921, 0.375, 0.1733, 0.3437, 0.1733, 0.3437, 0.1079, 0.375, 0.2386, 0.375, 0.304, 0.3437, 0.304, 0.375, 0.3693, 0.375, 0.4347, 0.3437, 0.4347, 0.375, 0.5653, 0.3437, 0.5653, 0.3437, 0.5, 0.375, 0.6307, 0.375, 0.696, 0.3437, 0.696, 0.3437, 0.8267, 0.3125, 0.8267, 0.3125, 0.7614, 0.3437, 0.1079, 0.3125, 0.1079, 0.3125, 0.04259, 0.3437, 0.8921, 0.3437, 0.9574, 0.3125, 0.9574, 0.3437, 0.2386, 0.3125, 0.2386, 0.3125, 0.1733, 0.3437, 0.3693, 0.3125, 0.3693, 0.3125, 0.304, 0.3437, 0.5, 0.3125, 0.5, 0.3125, 0.4347, 0.3437, 0.6307, 0.3125, 0.6307, 0.3125, 0.5653, 0.3437, 0.696, 0.3437, 0.7614, 0.3125, 0.7614, 0.3437, 0.8921, 0.3125, 0.8921, 0.3125, 0.8267, 0.3437, 0.1733, 0.3125, 0.1733, 0.3125, 0.1079, 0.3437, 0.304, 0.3125, 0.304, 0.3125, 0.2386, 0.3437, 0.3693, 0.3437, 0.4347, 0.3125, 0.4347, 0.3437, 0.5653, 0.3125, 0.5653, 0.3125, 0.5, 0.3437, 0.6307, 0.3437, 0.696, 0.3125, 0.696, 0.3125, 0.8267, 0.2812, 0.8267, 0.2812, 0.7614, 0.3125, 0.1079, 0.2812, 0.1079, 0.2812, 0.04259, 0.3125, 0.8921, 0.3125, 0.9574, 0.2812, 0.9574, 0.3125, 0.1733, 0.3125, 0.2386, 0.2812, 0.2386, 0.3125, 0.3693, 0.2812, 0.3693, 0.2812, 0.304, 0.3125, 0.5, 0.2812, 0.5, 0.2812, 0.4347, 0.3125, 0.6307, 0.2812, 0.6307, 0.2812, 0.5653, 0.3125, 0.696, 0.3125, 0.7614, 0.2812, 0.7614, 0.3125, 0.8267, 0.3125, 0.8921, 0.2812, 0.8921, 0.3125, 0.1079, 0.3125, 0.1733, 0.2812, 0.1733, 0.3125, 0.304, 0.2812, 0.304, 0.2812, 0.2386, 0.3125, 0.3693, 0.3125, 0.4347, 0.2812, 0.4347, 0.3125, 0.5653, 0.2812, 0.5653, 0.2812, 0.5, 0.3125, 0.6307, 0.3125, 0.696, 0.2812, 0.696, 0.2812, 0.8267, 0.25, 0.8267, 0.25, 0.7614, 0.2812, 0.1079, 0.25, 0.1079, 0.25, 0.04259, 0.2812, 0.8921, 0.2812, 0.9574, 0.25, 0.9574, 0.2812, 0.2386, 0.25, 0.2386, 0.25, 0.1733, 0.2812, 0.3693, 0.25, 0.3693, 0.25, 0.304, 0.2812, 0.5, 0.25, 0.5, 0.25, 0.4347, 0.2812, 0.6307, 0.25, 0.6307, 0.25, 0.5653, 0.2812, 0.7614, 0.25, 0.7614, 0.25, 0.696, 0.2812, 0.8267, 0.2812, 0.8921, 0.25, 0.8921, 0.2812, 0.1733, 0.25, 0.1733, 0.25, 0.1079, 0.2812, 0.2386, 0.2812, 0.304, 0.25, 0.304, 0.2812, 0.3693, 0.2812, 0.4347, 0.25, 0.4347, 0.2812, 0.5653, 0.25, 0.5653, 0.25, 0.5, 0.2812, 0.6307, 0.2812, 0.696, 0.25, 0.696, 0.25, 0.7614, 0.25, 0.8267, 0.2187, 0.8267, 0.25, 0.1079, 0.2187, 0.1079, 0.2187, 0.04259, 0.25, 0.8921, 0.25, 0.9574, 0.2187, 0.9574, 0.25, 0.1733, 0.25, 0.2386, 0.2187, 0.2386, 0.25, 0.3693, 0.2187, 0.3693, 0.2187, 0.304, 0.25, 0.4347, 0.25, 0.5, 0.2187, 0.5, 0.25, 0.6307, 0.2187, 0.6307, 0.2187, 0.5653, 0.25, 0.7614, 0.2187, 0.7614, 0.2187, 0.696, 0.25, 0.8921, 0.2187, 0.8921, 0.2187, 0.8267, 0.25, 0.1733, 0.2187, 0.1733, 0.2187, 0.1079, 0.25, 0.2386, 0.25, 0.304, 0.2187, 0.304, 0.25, 0.3693, 0.25, 0.4347, 0.2187, 0.4347, 0.25, 0.5, 0.25, 0.5653, 0.2187, 0.5653, 0.25, 0.6307, 0.25, 0.696, 0.2187, 0.696, 0.2187, 0.8267, 0.1875, 0.8267, 0.1875, 0.7614, 0.2187, 0.1079, 0.1875, 0.1079, 0.1875, 0.04259, 0.2187, 0.9574, 0.1875, 0.9574, 0.1875, 0.8921, 0.2187, 0.1733, 0.2187, 0.2386, 0.1875, 0.2386, 0.2187, 0.3693, 0.1875, 0.3693, 0.1875, 0.304, 0.2187, 0.5, 0.1875, 0.5, 0.1875, 0.4347, 0.2187, 0.6307, 0.1875, 0.6307, 0.1875, 0.5653, 0.2187, 0.7614, 0.1875, 0.7614, 0.1875, 0.696, 0.2187, 0.8267, 0.2187, 0.8921, 0.1875, 0.8921, 0.2187, 0.1079, 0.2187, 0.1733, 0.1875, 0.1733, 0.2187, 0.2386, 0.2187, 0.304, 0.1875, 0.304, 0.2187, 0.3693, 0.2187, 0.4347, 0.1875, 0.4347, 0.2187, 0.5653, 0.1875, 0.5653, 0.1875, 0.5, 0.2187, 0.6307, 0.2187, 0.696, 0.1875, 0.696, 0.1875, 0.8267, 0.1562, 0.8267, 0.1562, 0.7614, 0.1875, 0.1079, 0.1562, 0.1079, 0.1563, 0.04259, 0.1875, 0.8921, 0.1875, 0.9574, 0.1562, 0.9574, 0.1875, 0.2386, 0.1562, 0.2386, 0.1562, 0.1733, 0.1875, 0.3693, 0.1562, 0.3693, 0.1562, 0.304, 0.1875, 0.4347, 0.1875, 0.5, 0.1562, 0.5, 0.1875, 0.6307, 0.1562, 0.6307, 0.1562, 0.5653, 0.1875, 0.7614, 0.1562, 0.7614, 0.1562, 0.696, 0.1875, 0.8921, 0.1562, 0.8921, 0.1562, 0.8267, 0.1875, 0.1733, 0.1562, 0.1733, 0.1562, 0.1079, 0.1875, 0.2386, 0.1875, 0.304, 0.1562, 0.304, 0.1875, 0.3693, 0.1875, 0.4347, 0.1562, 0.4347, 0.1875, 0.5653, 0.1562, 0.5653, 0.1562, 0.5, 0.1875, 0.6307, 0.1875, 0.696, 0.1562, 0.696, 0.1562, 0.8267, 0.125, 0.8267, 0.125, 0.7614, 0.1562, 0.1079, 0.125, 0.1079, 0.125, 0.04259, 0.1562, 0.8921, 0.1562, 0.9574, 0.125, 0.9574, 0.1562, 0.2386, 0.125, 0.2386, 0.125, 0.1733, 0.1562, 0.3693, 0.125, 0.3693, 0.125, 0.304, 0.1562, 0.4347, 0.1562, 0.5, 0.125, 0.5, 0.1562, 0.6307, 0.125, 0.6307, 0.125, 0.5653, 0.1562, 0.7614, 0.125, 0.7614, 0.125, 0.696, 0.1562, 0.8921, 0.125, 0.8921, 0.125, 0.8267, 0.1562, 0.1733, 0.125, 0.1733, 0.125, 0.1079, 0.1562, 0.304, 0.125, 0.304, 0.125, 0.2386, 0.1562, 0.3693, 0.1562, 0.4347, 0.125, 0.4347, 0.1562, 0.5653, 0.125, 0.5653, 0.125, 0.5, 0.1562, 0.6307, 0.1562, 0.696, 0.125, 0.696, 0.125, 0.8267, 0.09375, 0.8267, 0.09375, 0.7614, 0.125, 0.1079, 0.09375, 0.1079, 0.09375, 0.04259, 0.125, 0.8921, 0.125, 0.9574, 0.09375, 0.9574, 0.125, 0.1733, 0.125, 0.2386, 0.09375, 0.2386, 0.125, 0.3693, 0.09375, 0.3693, 0.09375, 0.304, 0.125, 0.5, 0.09375, 0.5, 0.09375, 0.4347, 0.125, 0.6307, 0.09375, 0.6307, 0.09375, 0.5653, 0.125, 0.7614, 0.09375, 0.7614, 0.09375, 0.696, 0.125, 0.8267, 0.125, 0.8921, 0.09375, 0.8921, 0.125, 0.1733, 0.09375, 0.1733, 0.09375, 0.1079, 0.125, 0.2386, 0.125, 0.304, 0.09375, 0.304, 0.125, 0.3693, 0.125, 0.4347, 0.09375, 0.4347, 0.125, 0.5, 0.125, 0.5653, 0.09375, 0.5653, 0.125, 0.6307, 0.125, 0.696, 0.09375, 0.696, 0.09375, 0.8267, 0.0625, 0.8267, 0.0625, 0.7614, 0.09375, 0.1079, 0.0625, 0.1079, 0.0625, 0.04259, 0.09375, 0.9574, 0.0625, 0.9574, 0.0625, 0.8921, 0.09375, 0.1733, 0.09375, 0.2386, 0.0625, 0.2386, 0.09375, 0.3693, 0.0625, 0.3693, 0.0625, 0.304, 0.09375, 0.5, 0.0625, 0.5, 0.0625, 0.4347, 0.09375, 0.6307, 0.0625, 0.6307, 0.0625, 0.5653, 0.09375, 0.7614, 0.0625, 0.7614, 0.0625, 0.696, 0.09375, 0.8267, 0.09375, 0.8921, 0.0625, 0.8921, 0.09375, 0.1733, 0.0625, 0.1733, 0.0625, 0.1079, 0.09375, 0.2386, 0.09375, 0.304, 0.0625, 0.304, 0.09375, 0.3693, 0.09375, 0.4347, 0.0625, 0.4347, 0.09375, 0.5653, 0.0625, 0.5653, 0.0625, 0.5, 0.09375, 0.6307, 0.09375, 0.696, 0.0625, 0.696, 0.0625, 0.8267, 0.03125, 0.8267, 0.03125, 0.7614, 0.0625, 0.1079, 0.03125, 0.1079, 0.03125, 0.04259, 0.0625, 0.9574, 0.03125, 0.9574, 0.03125, 0.8921, 0.0625, 0.1733, 0.0625, 0.2386, 0.03125, 0.2386, 0.0625, 0.3693, 0.03125, 0.3693, 0.03125, 0.304, 0.0625, 0.5, 0.03125, 0.5, 0.03125, 0.4347, 0.0625, 0.6307, 0.03125, 0.6307, 0.03125, 0.5653, 0.0625, 0.696, 0.0625, 0.7614, 0.03125, 0.7614, 0.0625, 0.8921, 0.03125, 0.8921, 0.03125, 0.8267, 0.0625, 0.1733, 0.03125, 0.1733, 0.03125, 0.1079, 0.0625, 0.304, 0.03125, 0.304, 0.03125, 0.2386, 0.0625, 0.3693, 0.0625, 0.4347, 0.03125, 0.4347, 0.0625, 0.5, 0.0625, 0.5653, 0.03125, 0.5653, 0.0625, 0.6307, 0.0625, 0.696, 0.03125, 0.696, 0.03125, 0.8267, 5.96e-08, 0.8267, 0.0, 0.7614, 0.03125, 0.04259, 0.03125, 0.1079, 8.941e-08, 0.1079, 0.03125, 0.9574, 2.384e-07, 0.9574, 8.941e-08, 0.8921, 0.03125, 0.2386, 0.0, 0.2386, 5.96e-08, 0.1733, 0.03125, 0.3693, 5.96e-08, 0.3693, 0.0, 0.304, 0.03125, 0.5, 0.0, 0.5, 0.0, 0.4347, 0.03125, 0.6307, 5.96e-08, 0.6307, 0.0, 0.5653, 0.03125, 0.7614, 0.0, 0.7614, 0.0, 0.696, 0.03125, 0.8267, 0.03125, 0.8921, 8.941e-08, 0.8921, 0.03125, 0.1733, 5.96e-08, 0.1733, 8.941e-08, 0.1079, 0.03125, 0.2386, 0.03125, 0.304, 0.0, 0.304, 0.03125, 0.3693, 0.03125, 0.4347, 0.0, 0.4347, 0.03125, 0.5, 0.03125, 0.5653, 0.0, 0.5653, 0.03125, 0.6307, 0.03125, 0.696, 0.0, 0.696, 1.0, 0.8267, 0.9687, 0.8267, 0.9687, 0.7614, 1.0, 0.1079, 0.9687, 0.1079, 0.9687, 0.04259, 1.0, 0.9574, 0.9687, 0.9574, 0.9687, 0.8921, 1.0, 0.2386, 0.9687, 0.2386, 0.9687, 0.1733, 1.0, 0.3693, 0.9687, 0.3693, 0.9687, 0.304, 1.0, 0.5, 0.9687, 0.5, 0.9687, 0.4347, 1.0, 0.6307, 0.9687, 0.6307, 0.9687, 0.5653, 1.0, 0.696, 1.0, 0.7614, 0.9687, 0.7614, 1.0, 0.8921, 0.9687, 0.8921, 0.9687, 0.8267, 1.0, 0.1733, 0.9687, 0.1733, 0.9687, 0.1079, 1.0, 0.304, 0.9687, 0.304, 0.9687, 0.2386, 1.0, 0.3693, 1.0, 0.4347, 0.9687, 0.4347, 1.0, 0.5653, 0.9687, 0.5653, 0.9687, 0.5, 1.0, 0.6307, 1.0, 0.696, 0.9687, 0.696, 0.9687, 0.8267, 0.9375, 0.8267, 0.9375, 0.7614, 0.9687, 0.04259, 0.9687, 0.1079, 0.9375, 0.1079, 0.9687, 0.9574, 0.9375, 0.9574, 0.9375, 0.8921, 0.9687, 0.2386, 0.9375, 0.2386, 0.9375, 0.1733, 0.9687, 0.3693, 0.9375, 0.3693, 0.9375, 0.304, 0.9687, 0.5, 0.9375, 0.5, 0.9375, 0.4347, 0.9687, 0.6307, 0.9375, 0.6307, 0.9375, 0.5653, 0.9687, 0.696, 0.9687, 0.7614, 0.9375, 0.7614, 0.9687, 0.8921, 0.9375, 0.8921, 0.9375, 0.8267, 0.9687, 0.1733, 0.9375, 0.1733, 0.9375, 0.1079, 0.9687, 0.304, 0.9375, 0.304, 0.9375, 0.2386, 0.9687, 0.3693, 0.9687, 0.4347, 0.9375, 0.4347, 0.9687, 0.5, 0.9687, 0.5653, 0.9375, 0.5653, 0.9687, 0.6307, 0.9687, 0.696, 0.9375, 0.696, 0.9375, 0.8267, 0.9062, 0.8267, 0.9062, 0.7614, 0.9375, 0.04259, 0.9375, 0.1079, 0.9062, 0.1079, 0.9375, 0.9574, 0.9062, 0.9574, 0.9062, 0.8921, 0.9375, 0.2386, 0.9062, 0.2386, 0.9062, 0.1733, 0.9375, 0.3693, 0.9062, 0.3693, 0.9062, 0.304, 0.9375, 0.5, 0.9062, 0.5, 0.9062, 0.4347, 0.9375, 0.6307, 0.9062, 0.6307, 0.9062, 0.5653, 0.9375, 0.7614, 0.9062, 0.7614, 0.9062, 0.696, 0.9375, 0.8267, 0.9375, 0.8921, 0.9062, 0.8921, 0.9375, 0.1733, 0.9062, 0.1733, 0.9062, 0.1079, 0.9375, 0.2386, 0.9375, 0.304, 0.9062, 0.304, 0.9375, 0.3693, 0.9375, 0.4347, 0.9062, 0.4347, 0.9375, 0.5, 0.9375, 0.5653, 0.9062, 0.5653, 0.9375, 0.6307, 0.9375, 0.696, 0.9062, 0.696, 0.9062, 0.8267, 0.875, 0.8267, 0.875, 0.7614, 0.9062, 0.04259, 0.9062, 0.1079, 0.875, 0.1079, 0.9062, 0.9574, 0.875, 0.9574, 0.875, 0.8921, 0.9062, 0.1733, 0.9062, 0.2386, 0.875, 0.2386, 0.9062, 0.3693, 0.875, 0.3693, 0.875, 0.304, 0.9062, 0.5, 0.875, 0.5, 0.875, 0.4347, 0.9062, 0.6307, 0.875, 0.6307, 0.875, 0.5653, 0.9062, 0.7614, 0.875, 0.7614, 0.875, 0.696, 0.9062, 0.8921, 0.875, 0.8921, 0.875, 0.8267, 0.9062, 0.1079, 0.9062, 0.1733, 0.875, 0.1733, 0.9062, 0.304, 0.875, 0.304, 0.875, 0.2386, 0.9062, 0.3693, 0.9062, 0.4347, 0.875, 0.4347, 0.9062, 0.5, 0.9062, 0.5653, 0.875, 0.5653, 0.9062, 0.6307, 0.9062, 0.696, 0.875, 0.696, 0.875, 0.8267, 0.8437, 0.8267, 0.8437, 0.7614, 0.875, 0.1079, 0.8437, 0.1079, 0.8437, 0.04259, 0.875, 0.8921, 0.875, 0.9574, 0.8437, 0.9574, 0.875, 0.2386, 0.8437, 0.2386, 0.8437, 0.1733, 0.875, 0.3693, 0.8437, 0.3693, 0.8437, 0.304, 0.875, 0.4347, 0.875, 0.5, 0.8437, 0.5, 0.875, 0.6307, 0.8437, 0.6307, 0.8437, 0.5653, 0.875, 0.7614, 0.8437, 0.7614, 0.8437, 0.696, 0.875, 0.8921, 0.8437, 0.8921, 0.8437, 0.8267, 0.875, 0.1079, 0.875, 0.1733, 0.8437, 0.1733, 0.875, 0.2386, 0.875, 0.304, 0.8437, 0.304, 0.875, 0.3693, 0.875, 0.4347, 0.8437, 0.4347, 0.875, 0.5653, 0.8437, 0.5653, 0.8437, 0.5, 0.875, 0.6307, 0.875, 0.696, 0.8437, 0.696, 0.8437, 0.8267, 0.8125, 0.8267, 0.8125, 0.7614, 0.8437, 0.04259, 0.8437, 0.1079, 0.8125, 0.1079, 0.8437, 0.9574, 0.8125, 0.9574, 0.8125, 0.8921, 0.8437, 0.2386, 0.8125, 0.2386, 0.8125, 0.1733, 0.8437, 0.3693, 0.8125, 0.3693, 0.8125, 0.304, 0.8437, 0.5, 0.8125, 0.5, 0.8125, 0.4347, 0.8437, 0.6307, 0.8125, 0.6307, 0.8125, 0.5653, 0.8437, 0.7614, 0.8125, 0.7614, 0.8125, 0.696, 0.8437, 0.8921, 0.8125, 0.8921, 0.8125, 0.8267, 0.8437, 0.1733, 0.8125, 0.1733, 0.8125, 0.1079, 0.8437, 0.2386, 0.8437, 0.304, 0.8125, 0.304, 0.8437, 0.3693, 0.8437, 0.4347, 0.8125, 0.4347, 0.8437, 0.5653, 0.8125, 0.5653, 0.8125, 0.5, 0.8437, 0.6307, 0.8437, 0.696, 0.8125, 0.696, 0.8125, 0.7614, 0.8125, 0.8267, 0.7812, 0.8267, 0.8125, 0.1079, 0.7812, 0.1079, 0.7812, 0.04259, 0.8125, 0.9574, 0.7812, 0.9574, 0.7812, 0.8921, 0.8125, 0.2386, 0.7812, 0.2386, 0.7812, 0.1733, 0.8125, 0.3693, 0.7812, 0.3693, 0.7812, 0.304, 0.8125, 0.5, 0.7812, 0.5, 0.7812, 0.4347, 0.8125, 0.6307, 0.7812, 0.6307, 0.7812, 0.5653, 0.8125, 0.7614, 0.7812, 0.7614, 0.7812, 0.696, 0.8125, 0.8921, 0.7812, 0.8921, 0.7812, 0.8267, 0.8125, 0.1733, 0.7812, 0.1733, 0.7812, 0.1079, 0.8125, 0.2386, 0.8125, 0.304, 0.7812, 0.304, 0.8125, 0.3693, 0.8125, 0.4347, 0.7812, 0.4347, 0.8125, 0.5653, 0.7812, 0.5653, 0.7812, 0.5, 0.8125, 0.6307, 0.8125, 0.696, 0.7812, 0.696, 0.7812, 0.8267, 0.75, 0.8267, 0.75, 0.7614, 0.7812, 0.04259, 0.7812, 0.1079, 0.75, 0.1079, 0.7812, 0.9574, 0.75, 0.9574, 0.75, 0.8921, 0.7812, 0.1733, 0.7812, 0.2386, 0.75, 0.2386, 0.7812, 0.304, 0.7812, 0.3693, 0.75, 0.3693, 0.7812, 0.4347, 0.7812, 0.5, 0.75, 0.5, 0.7812, 0.6307, 0.75, 0.6307, 0.75, 0.5653, 0.7812, 0.7614, 0.75, 0.7614, 0.75, 0.696, 0.7812, 0.8921, 0.75, 0.8921, 0.75, 0.8267, 0.7812, 0.1079, 0.7812, 0.1733, 0.75, 0.1733, 0.7812, 0.2386, 0.7812, 0.304, 0.75, 0.304, 0.7812, 0.3693, 0.7812, 0.4347, 0.75, 0.4347, 0.7812, 0.5653, 0.75, 0.5653, 0.75, 0.5, 0.7812, 0.696, 0.75, 0.696, 0.75, 0.6307, 0.625, 0.9574, 0.625, 1.0, 0.5937, 1.0, 0.25, 0.9574, 0.25, 1.0, 0.2188, 1.0, 0.375, 0.04259, 0.375, 0.0, 0.4062, 0.0, 0.875, 0.9574, 0.875, 1.0, 0.8437, 1.0, 2.384e-07, 0.04259, 6.855e-07, 0.0, 0.03125, 0.0, 0.6562, 0.9574, 0.6562, 1.0, 0.625, 1.0, 0.4062, 0.04259, 0.4062, 0.0, 0.4375, 0.0, 0.2812, 0.9574, 0.2812, 1.0, 0.25, 1.0, 0.9062, 0.9574, 0.9062, 1.0, 0.875, 1.0, 0.75, 0.9574, 0.75, 1.0, 0.7187, 1.0, 0.03125, 0.04259, 0.03125, 0.0, 0.0625, 0.0, 0.6875, 0.9574, 0.6875, 1.0, 0.6562, 1.0, 0.3125, 0.9574, 0.3125, 1.0, 0.2812, 1.0, 0.4375, 0.04259, 0.4375, 0.0, 0.4687, 0.0, 0.9375, 0.9574, 0.9375, 1.0, 0.9062, 1.0, 0.0625, 0.04259, 0.0625, 0.0, 0.09375, 0.0, 0.7187, 0.9574, 0.7187, 1.0, 0.6875, 1.0, 0.4687, 0.04259, 0.4687, 0.0, 0.5, 0.0, 0.3437, 0.9574, 0.3437, 1.0, 0.3125, 1.0, 0.09375, 0.04259, 0.09375, 0.0, 0.125, 0.0, 0.9687, 0.9574, 0.9688, 1.0, 0.9375, 1.0, 0.5, 0.04259, 0.5, 0.0, 0.5312, 0.0, 0.375, 0.9574, 0.375, 1.0, 0.3437, 1.0, 1.0, 0.9574, 1.0, 1.0, 0.9688, 1.0, 0.125, 0.04259, 0.125, 0.0, 0.1563, 0.0, 0.4062, 0.9574, 0.4062, 1.0, 0.375, 1.0, 0.5312, 0.04259, 0.5312, 0.0, 0.5625, 0.0, 0.1563, 0.04259, 0.1563, 0.0, 0.1875, 0.0, 0.7187, 0.04259, 0.7187, 0.0, 0.75, 0.0, 0.03125, 0.9574, 0.03125, 1.0, 6.855e-07, 1.0, 0.7812, 0.04259, 0.7812, 0.0, 0.8125, 0.0, 0.75, 0.04259, 0.75, 0.0, 0.7812, 0.0, 0.5625, 0.04259, 0.5625, 0.0, 0.5937, 0.0, 0.4375, 0.9574, 0.4375, 1.0, 0.4062, 1.0, 0.0625, 0.9574, 0.0625, 1.0, 0.03125, 1.0, 0.1875, 0.04259, 0.1875, 0.0, 0.2188, 0.0, 0.8125, 0.04259, 0.8125, 0.0, 0.8437, 0.0, 0.4687, 0.9574, 0.4687, 1.0, 0.4375, 1.0, 0.5937, 0.04259, 0.5937, 0.0, 0.625, 0.0, 0.2187, 0.04259, 0.2188, 0.0, 0.25, 0.0, 0.09375, 0.9574, 0.09375, 1.0, 0.0625, 1.0, 0.8437, 0.04259, 0.8437, 0.0, 0.875, 0.0, 0.625, 0.04259, 0.625, 0.0, 0.6562, 0.0, 0.5, 0.9574, 0.5, 1.0, 0.4687, 1.0, 0.125, 0.9574, 0.125, 1.0, 0.09375, 1.0, 0.25, 0.04259, 0.25, 0.0, 0.2812, 0.0, 0.875, 0.04259, 0.875, 0.0, 0.9062, 0.0, 0.5312, 0.9574, 0.5312, 1.0, 0.5, 1.0, 0.6562, 0.04259, 0.6562, 0.0, 0.6875, 0.0, 0.2812, 0.04259, 0.2812, 0.0, 0.3125, 0.0, 0.1562, 0.9574, 0.1563, 1.0, 0.125, 1.0, 0.9062, 0.04259, 0.9062, 0.0, 0.9375, 0.0, 0.6875, 0.04259, 0.6875, 0.0, 0.7187, 0.0, 0.5625, 0.9574, 0.5625, 1.0, 0.5312, 1.0, 0.1875, 0.9574, 0.1875, 1.0, 0.1563, 1.0, 0.3125, 0.04259, 0.3125, 0.0, 0.3437, 0.0, 0.8125, 0.9574, 0.8125, 1.0, 0.7812, 1.0, 0.9375, 0.04259, 0.9375, 0.0, 0.9688, 0.0, 0.7812, 0.9574, 0.7812, 1.0, 0.75, 1.0, 0.5937, 0.9574, 0.5937, 1.0, 0.5625, 1.0, 0.3437, 0.04259, 0.3437, 0.0, 0.375, 0.0, 0.2187, 0.9574, 0.2188, 1.0, 0.1875, 1.0, 0.8437, 0.9574, 0.8437, 1.0, 0.8125, 1.0, 0.9687, 0.04259, 0.9688, 0.0, 1.0, 0.0, 0.75, 0.4347, 0.75, 0.5, 0.7187, 0.4347, 0.7187, 0.5653, 0.75, 0.5653, 0.7187, 0.6307, 0.75, 0.696, 0.75, 0.7614, 0.7187, 0.696, 0.7187, 0.8267, 0.75, 0.8267, 0.7187, 0.8921, 0.7187, 0.1079, 0.75, 0.1079, 0.7187, 0.1733, 0.75, 0.2386, 0.75, 0.304, 0.7187, 0.2386, 0.75, 0.3693, 0.75, 0.4347, 0.7187, 0.3693, 0.75, 0.5, 0.75, 0.5653, 0.7187, 0.5, 0.75, 0.6307, 0.75, 0.696, 0.7187, 0.6307, 0.75, 0.7614, 0.75, 0.8267, 0.7187, 0.7614, 0.75, 0.04259, 0.75, 0.1079, 0.7187, 0.04259, 0.7187, 0.8921, 0.75, 0.8921, 0.7187, 0.9574, 0.75, 0.1733, 0.75, 0.2386, 0.7187, 0.1733, 0.75, 0.304, 0.75, 0.3693, 0.7187, 0.304, 0.7187, 0.7614, 0.7187, 0.8267, 0.6875, 0.7614, 0.7187, 0.04259, 0.7187, 0.1079, 0.6875, 0.04259, 0.7187, 0.8921, 0.7187, 0.9574, 0.6875, 0.8921, 0.7187, 0.1733, 0.7187, 0.2386, 0.6875, 0.1733, 0.7187, 0.304, 0.7187, 0.3693, 0.6875, 0.304, 0.7187, 0.4347, 0.7187, 0.5, 0.6875, 0.4347, 0.7187, 0.5653, 0.7187, 0.6307, 0.6875, 0.5653, 0.7187, 0.696, 0.7187, 0.7614, 0.6875, 0.696, 0.7187, 0.8267, 0.7187, 0.8921, 0.6875, 0.8267, 0.7187, 0.1079, 0.7187, 0.1733, 0.6875, 0.1079, 0.7187, 0.2386, 0.7187, 0.304, 0.6875, 0.2386, 0.7187, 0.3693, 0.7187, 0.4347, 0.6875, 0.3693, 0.7187, 0.5, 0.7187, 0.5653, 0.6875, 0.5, 0.6875, 0.6307, 0.7187, 0.6307, 0.6875, 0.696, 0.6875, 0.7614, 0.6875, 0.8267, 0.6562, 0.7614, 0.6562, 0.04259, 0.6875, 0.04259, 0.6562, 0.1079, 0.6562, 0.8921, 0.6875, 0.8921, 0.6562, 0.9574, 0.6562, 0.1733, 0.6875, 0.1733, 0.6562, 0.2386, 0.6875, 0.304, 0.6875, 0.3693, 0.6562, 0.304, 0.6875, 0.4347, 0.6875, 0.5, 0.6562, 0.4347, 0.6562, 0.5653, 0.6875, 0.5653, 0.6562, 0.6307, 0.6875, 0.696, 0.6875, 0.7614, 0.6562, 0.696, 0.6875, 0.8267, 0.6875, 0.8921, 0.6562, 0.8267, 0.6562, 0.1079, 0.6875, 0.1079, 0.6562, 0.1733, 0.6875, 0.2386, 0.6875, 0.304, 0.6562, 0.2386, 0.6562, 0.3693, 0.6875, 0.3693, 0.6562, 0.4347, 0.6562, 0.5, 0.6875, 0.5, 0.6562, 0.5653, 0.6562, 0.6307, 0.6875, 0.6307, 0.6562, 0.696, 0.6562, 0.7614, 0.6562, 0.8267, 0.625, 0.7614, 0.6562, 0.04259, 0.6562, 0.1079, 0.625, 0.04259, 0.6562, 0.8921, 0.6562, 0.9574, 0.625, 0.8921, 0.6562, 0.1733, 0.6562, 0.2386, 0.625, 0.1733, 0.6562, 0.304, 0.6562, 0.3693, 0.625, 0.304, 0.6562, 0.4347, 0.6562, 0.5, 0.625, 0.4347, 0.6562, 0.5653, 0.6562, 0.6307, 0.625, 0.5653, 0.6562, 0.696, 0.6562, 0.7614, 0.625, 0.696, 0.6562, 0.8267, 0.6562, 0.8921, 0.625, 0.8267, 0.625, 0.1079, 0.6562, 0.1079, 0.625, 0.1733, 0.625, 0.2386, 0.6562, 0.2386, 0.625, 0.304, 0.625, 0.3693, 0.6562, 0.3693, 0.625, 0.4347, 0.6562, 0.5, 0.6562, 0.5653, 0.625, 0.5, 0.6562, 0.6307, 0.6562, 0.696, 0.625, 0.6307, 0.5937, 0.7614, 0.625, 0.7614, 0.5937, 0.8267, 0.5937, 0.04259, 0.625, 0.04259, 0.5937, 0.1079, 0.625, 0.8921, 0.625, 0.9574, 0.5937, 0.8921, 0.625, 0.1733, 0.625, 0.2386, 0.5937, 0.1733, 0.625, 0.304, 0.625, 0.3693, 0.5937, 0.304, 0.625, 0.4347, 0.625, 0.5, 0.5937, 0.4347, 0.625, 0.5653, 0.625, 0.6307, 0.5937, 0.5653, 0.5937, 0.696, 0.625, 0.696, 0.5937, 0.7614, 0.5937, 0.8267, 0.625, 0.8267, 0.5937, 0.8921, 0.625, 0.1079, 0.625, 0.1733, 0.5937, 0.1079, 0.625, 0.2386, 0.625, 0.304, 0.5937, 0.2386, 0.5937, 0.3693, 0.625, 0.3693, 0.5937, 0.4347, 0.625, 0.5, 0.625, 0.5653, 0.5937, 0.5, 0.5937, 0.6307, 0.625, 0.6307, 0.5937, 0.696, 0.5625, 0.7614, 0.5937, 0.7614, 0.5625, 0.8267, 0.5937, 0.04259, 0.5937, 0.1079, 0.5625, 0.04259, 0.5937, 0.8921, 0.5937, 0.9574, 0.5625, 0.8921, 0.5937, 0.1733, 0.5937, 0.2386, 0.5625, 0.1733, 0.5937, 0.304, 0.5937, 0.3693, 0.5625, 0.304, 0.5937, 0.4347, 0.5937, 0.5, 0.5625, 0.4347, 0.5937, 0.5653, 0.5937, 0.6307, 0.5625, 0.5653, 0.5625, 0.696, 0.5937, 0.696, 0.5625, 0.7614, 0.5625, 0.8267, 0.5937, 0.8267, 0.5625, 0.8921, 0.5937, 0.1079, 0.5937, 0.1733, 0.5625, 0.1079, 0.5937, 0.2386, 0.5937, 0.304, 0.5625, 0.2386, 0.5625, 0.3693, 0.5937, 0.3693, 0.5625, 0.4347, 0.5625, 0.5, 0.5937, 0.5, 0.5625, 0.5653, 0.5625, 0.6307, 0.5937, 0.6307, 0.5625, 0.696, 0.5625, 0.7614, 0.5625, 0.8267, 0.5312, 0.7614, 0.5625, 0.04259, 0.5625, 0.1079, 0.5312, 0.04259, 0.5625, 0.8921, 0.5625, 0.9574, 0.5312, 0.8921, 0.5625, 0.1733, 0.5625, 0.2386, 0.5312, 0.1733, 0.5625, 0.304, 0.5625, 0.3693, 0.5312, 0.304, 0.5625, 0.4347, 0.5625, 0.5, 0.5312, 0.4347, 0.5625, 0.5653, 0.5625, 0.6307, 0.5312, 0.5653, 0.5312, 0.696, 0.5625, 0.696, 0.5312, 0.7614, 0.5625, 0.8267, 0.5625, 0.8921, 0.5312, 0.8267, 0.5312, 0.1079, 0.5625, 0.1079, 0.5312, 0.1733, 0.5312, 0.2386, 0.5625, 0.2386, 0.5312, 0.304, 0.5312, 0.3693, 0.5625, 0.3693, 0.5312, 0.4347, 0.5625, 0.5, 0.5625, 0.5653, 0.5312, 0.5, 0.5312, 0.6307, 0.5625, 0.6307, 0.5312, 0.696, 0.5, 0.7614, 0.5312, 0.7614, 0.5, 0.8267, 0.5312, 0.04259, 0.5312, 0.1079, 0.5, 0.04259, 0.5312, 0.8921, 0.5312, 0.9574, 0.5, 0.8921, 0.5312, 0.1733, 0.5312, 0.2386, 0.5, 0.1733, 0.5312, 0.304, 0.5312, 0.3693, 0.5, 0.304, 0.5312, 0.4347, 0.5312, 0.5, 0.5, 0.4347, 0.5312, 0.5653, 0.5312, 0.6307, 0.5, 0.5653, 0.5312, 0.696, 0.5312, 0.7614, 0.5, 0.696, 0.5312, 0.8267, 0.5312, 0.8921, 0.5, 0.8267, 0.5312, 0.1079, 0.5312, 0.1733, 0.5, 0.1079, 0.5312, 0.2386, 0.5312, 0.304, 0.5, 0.2386, 0.5, 0.3693, 0.5312, 0.3693, 0.5, 0.4347, 0.5312, 0.5, 0.5312, 0.5653, 0.5, 0.5, 0.5, 0.6307, 0.5312, 0.6307, 0.5, 0.696, 0.4687, 0.7614, 0.5, 0.7614, 0.4687, 0.8267, 0.4687, 0.04259, 0.5, 0.04259, 0.4687, 0.1079, 0.4687, 0.8921, 0.5, 0.8921, 0.4687, 0.9574, 0.5, 0.1733, 0.5, 0.2386, 0.4687, 0.1733, 0.5, 0.304, 0.5, 0.3693, 0.4687, 0.304, 0.5, 0.4347, 0.5, 0.5, 0.4687, 0.4347, 0.5, 0.5653, 0.5, 0.6307, 0.4687, 0.5653, 0.4687, 0.696, 0.5, 0.696, 0.4687, 0.7614, 0.4687, 0.8267, 0.5, 0.8267, 0.4687, 0.8921, 0.5, 0.1079, 0.5, 0.1733, 0.4687, 0.1079, 0.4687, 0.2386, 0.5, 0.2386, 0.4687, 0.304, 0.4687, 0.3693, 0.5, 0.3693, 0.4687, 0.4347, 0.5, 0.5, 0.5, 0.5653, 0.4687, 0.5, 0.5, 0.6307, 0.5, 0.696, 0.4687, 0.6307, 0.4375, 0.7614, 0.4687, 0.7614, 0.4375, 0.8267, 0.4687, 0.04259, 0.4687, 0.1079, 0.4375, 0.04259, 0.4687, 0.8921, 0.4687, 0.9574, 0.4375, 0.8921, 0.4687, 0.1733, 0.4687, 0.2386, 0.4375, 0.1733, 0.4687, 0.304, 0.4687, 0.3693, 0.4375, 0.304, 0.4687, 0.4347, 0.4687, 0.5, 0.4375, 0.4347, 0.4687, 0.5653, 0.4687, 0.6307, 0.4375, 0.5653, 0.4687, 0.696, 0.4687, 0.7614, 0.4375, 0.696, 0.4375, 0.8267, 0.4687, 0.8267, 0.4375, 0.8921, 0.4687, 0.1079, 0.4687, 0.1733, 0.4375, 0.1079, 0.4687, 0.2386, 0.4687, 0.304, 0.4375, 0.2386, 0.4375, 0.3693, 0.4687, 0.3693, 0.4375, 0.4347, 0.4375, 0.5, 0.4687, 0.5, 0.4375, 0.5653, 0.4375, 0.6307, 0.4687, 0.6307, 0.4375, 0.696, 0.4375, 0.7614, 0.4375, 0.8267, 0.4062, 0.7614, 0.4375, 0.04259, 0.4375, 0.1079, 0.4062, 0.04259, 0.4062, 0.8921, 0.4375, 0.8921, 0.4062, 0.9574, 0.4375, 0.1733, 0.4375, 0.2386, 0.4062, 0.1733, 0.4375, 0.304, 0.4375, 0.3693, 0.4062, 0.304, 0.4375, 0.4347, 0.4375, 0.5, 0.4062, 0.4347, 0.4375, 0.5653, 0.4375, 0.6307, 0.4062, 0.5653, 0.4375, 0.696, 0.4375, 0.7614, 0.4062, 0.696, 0.4375, 0.8267, 0.4375, 0.8921, 0.4062, 0.8267, 0.4062, 0.1079, 0.4375, 0.1079, 0.4062, 0.1733, 0.4062, 0.2386, 0.4375, 0.2386, 0.4062, 0.304, 0.4062, 0.3693, 0.4375, 0.3693, 0.4062, 0.4347, 0.4062, 0.5, 0.4375, 0.5, 0.4062, 0.5653, 0.4062, 0.6307, 0.4375, 0.6307, 0.4062, 0.696, 0.4062, 0.7614, 0.4062, 0.8267, 0.375, 0.7614, 0.4062, 0.04259, 0.4062, 0.1079, 0.375, 0.04259, 0.375, 0.8921, 0.4062, 0.8921, 0.375, 0.9574, 0.4062, 0.1733, 0.4062, 0.2386, 0.375, 0.1733, 0.4062, 0.304, 0.4062, 0.3693, 0.375, 0.304, 0.4062, 0.4347, 0.4062, 0.5, 0.375, 0.4347, 0.4062, 0.5653, 0.4062, 0.6307, 0.375, 0.5653, 0.4062, 0.696, 0.4062, 0.7614, 0.375, 0.696, 0.375, 0.8267, 0.4062, 0.8267, 0.375, 0.8921, 0.4062, 0.1079, 0.4062, 0.1733, 0.375, 0.1079, 0.375, 0.2386, 0.4062, 0.2386, 0.375, 0.304, 0.375, 0.3693, 0.4062, 0.3693, 0.375, 0.4347, 0.4062, 0.5, 0.4062, 0.5653, 0.375, 0.5, 0.375, 0.6307, 0.4062, 0.6307, 0.375, 0.696, 0.375, 0.7614, 0.375, 0.8267, 0.3437, 0.7614, 0.375, 0.04259, 0.375, 0.1079, 0.3437, 0.04259, 0.3437, 0.8921, 0.375, 0.8921, 0.3437, 0.9574, 0.375, 0.1733, 0.375, 0.2386, 0.3437, 0.1733, 0.375, 0.304, 0.375, 0.3693, 0.3437, 0.304, 0.3437, 0.4347, 0.375, 0.4347, 0.3437, 0.5, 0.375, 0.5653, 0.375, 0.6307, 0.3437, 0.5653, 0.375, 0.696, 0.375, 0.7614, 0.3437, 0.696, 0.3437, 0.8267, 0.375, 0.8267, 0.3437, 0.8921, 0.375, 0.1079, 0.375, 0.1733, 0.3437, 0.1079, 0.3437, 0.2386, 0.375, 0.2386, 0.3437, 0.304, 0.3437, 0.3693, 0.375, 0.3693, 0.3437, 0.4347, 0.375, 0.5, 0.375, 0.5653, 0.3437, 0.5, 0.3437, 0.6307, 0.375, 0.6307, 0.3437, 0.696, 0.3437, 0.7614, 0.3437, 0.8267, 0.3125, 0.7614, 0.3437, 0.04259, 0.3437, 0.1079, 0.3125, 0.04259, 0.3125, 0.8921, 0.3437, 0.8921, 0.3125, 0.9574, 0.3437, 0.1733, 0.3437, 0.2386, 0.3125, 0.1733, 0.3437, 0.304, 0.3437, 0.3693, 0.3125, 0.304, 0.3437, 0.4347, 0.3437, 0.5, 0.3125, 0.4347, 0.3437, 0.5653, 0.3437, 0.6307, 0.3125, 0.5653, 0.3125, 0.696, 0.3437, 0.696, 0.3125, 0.7614, 0.3437, 0.8267, 0.3437, 0.8921, 0.3125, 0.8267, 0.3437, 0.1079, 0.3437, 0.1733, 0.3125, 0.1079, 0.3437, 0.2386, 0.3437, 0.304, 0.3125, 0.2386, 0.3125, 0.3693, 0.3437, 0.3693, 0.3125, 0.4347, 0.3437, 0.5, 0.3437, 0.5653, 0.3125, 0.5, 0.3125, 0.6307, 0.3437, 0.6307, 0.3125, 0.696, 0.3125, 0.7614, 0.3125, 0.8267, 0.2812, 0.7614, 0.3125, 0.04259, 0.3125, 0.1079, 0.2812, 0.04259, 0.2812, 0.8921, 0.3125, 0.8921, 0.2812, 0.9574, 0.2812, 0.1733, 0.3125, 0.1733, 0.2812, 0.2386, 0.3125, 0.304, 0.3125, 0.3693, 0.2812, 0.304, 0.3125, 0.4347, 0.3125, 0.5, 0.2812, 0.4347, 0.3125, 0.5653, 0.3125, 0.6307, 0.2812, 0.5653, 0.2812, 0.696, 0.3125, 0.696, 0.2812, 0.7614, 0.2812, 0.8267, 0.3125, 0.8267, 0.2812, 0.8921, 0.2812, 0.1079, 0.3125, 0.1079, 0.2812, 0.1733, 0.3125, 0.2386, 0.3125, 0.304, 0.2812, 0.2386, 0.2812, 0.3693, 0.3125, 0.3693, 0.2812, 0.4347, 0.3125, 0.5, 0.3125, 0.5653, 0.2812, 0.5, 0.2812, 0.6307, 0.3125, 0.6307, 0.2812, 0.696, 0.2812, 0.7614, 0.2812, 0.8267, 0.25, 0.7614, 0.2812, 0.04259, 0.2812, 0.1079, 0.25, 0.04259, 0.25, 0.8921, 0.2812, 0.8921, 0.25, 0.9574, 0.2812, 0.1733, 0.2812, 0.2386, 0.25, 0.1733, 0.2812, 0.304, 0.2812, 0.3693, 0.25, 0.304, 0.2812, 0.4347, 0.2812, 0.5, 0.25, 0.4347, 0.2812, 0.5653, 0.2812, 0.6307, 0.25, 0.5653, 0.2812, 0.696, 0.2812, 0.7614, 0.25, 0.696, 0.25, 0.8267, 0.2812, 0.8267, 0.25, 0.8921, 0.2812, 0.1079, 0.2812, 0.1733, 0.25, 0.1079, 0.25, 0.2386, 0.2812, 0.2386, 0.25, 0.304, 0.25, 0.3693, 0.2812, 0.3693, 0.25, 0.4347, 0.2812, 0.5, 0.2812, 0.5653, 0.25, 0.5, 0.25, 0.6307, 0.2812, 0.6307, 0.25, 0.696, 0.2187, 0.7614, 0.25, 0.7614, 0.2187, 0.8267, 0.25, 0.04259, 0.25, 0.1079, 0.2187, 0.04259, 0.2187, 0.8921, 0.25, 0.8921, 0.2187, 0.9574, 0.2187, 0.1733, 0.25, 0.1733, 0.2187, 0.2386, 0.25, 0.304, 0.25, 0.3693, 0.2187, 0.304, 0.2187, 0.4347, 0.25, 0.4347, 0.2187, 0.5, 0.25, 0.5653, 0.25, 0.6307, 0.2187, 0.5653, 0.25, 0.696, 0.25, 0.7614, 0.2187, 0.696, 0.25, 0.8267, 0.25, 0.8921, 0.2187, 0.8267, 0.25, 0.1079, 0.25, 0.1733, 0.2187, 0.1079, 0.2187, 0.2386, 0.25, 0.2386, 0.2187, 0.304, 0.2187, 0.3693, 0.25, 0.3693, 0.2187, 0.4347, 0.2187, 0.5, 0.25, 0.5, 0.2187, 0.5653, 0.2187, 0.6307, 0.25, 0.6307, 0.2187, 0.696, 0.2187, 0.7614, 0.2187, 0.8267, 0.1875, 0.7614, 0.2187, 0.04259, 0.2187, 0.1079, 0.1875, 0.04259, 0.2187, 0.8921, 0.2187, 0.9574, 0.1875, 0.8921, 0.1875, 0.1733, 0.2187, 0.1733, 0.1875, 0.2386, 0.2187, 0.304, 0.2187, 0.3693, 0.1875, 0.304, 0.2187, 0.4347, 0.2187, 0.5, 0.1875, 0.4347, 0.2187, 0.5653, 0.2187, 0.6307, 0.1875, 0.5653, 0.2187, 0.696, 0.2187, 0.7614, 0.1875, 0.696, 0.1875, 0.8267, 0.2187, 0.8267, 0.1875, 0.8921, 0.1875, 0.1079, 0.2187, 0.1079, 0.1875, 0.1733, 0.1875, 0.2386, 0.2187, 0.2386, 0.1875, 0.304, 0.1875, 0.3693, 0.2187, 0.3693, 0.1875, 0.4347, 0.2187, 0.5, 0.2187, 0.5653, 0.1875, 0.5, 0.1875, 0.6307, 0.2187, 0.6307, 0.1875, 0.696, 0.1875, 0.7614, 0.1875, 0.8267, 0.1562, 0.7614, 0.1875, 0.04259, 0.1875, 0.1079, 0.1563, 0.04259, 0.1562, 0.8921, 0.1875, 0.8921, 0.1562, 0.9574, 0.1875, 0.1733, 0.1875, 0.2386, 0.1562, 0.1733, 0.1875, 0.304, 0.1875, 0.3693, 0.1562, 0.304, 0.1562, 0.4347, 0.1875, 0.4347, 0.1562, 0.5, 0.1875, 0.5653, 0.1875, 0.6307, 0.1562, 0.5653, 0.1875, 0.696, 0.1875, 0.7614, 0.1562, 0.696, 0.1875, 0.8267, 0.1875, 0.8921, 0.1562, 0.8267, 0.1875, 0.1079, 0.1875, 0.1733, 0.1562, 0.1079, 0.1562, 0.2386, 0.1875, 0.2386, 0.1562, 0.304, 0.1562, 0.3693, 0.1875, 0.3693, 0.1562, 0.4347, 0.1875, 0.5, 0.1875, 0.5653, 0.1562, 0.5, 0.1562, 0.6307, 0.1875, 0.6307, 0.1562, 0.696, 0.1562, 0.7614, 0.1562, 0.8267, 0.125, 0.7614, 0.1563, 0.04259, 0.1562, 0.1079, 0.125, 0.04259, 0.125, 0.8921, 0.1562, 0.8921, 0.125, 0.9574, 0.1562, 0.1733, 0.1562, 0.2386, 0.125, 0.1733, 0.1562, 0.304, 0.1562, 0.3693, 0.125, 0.304, 0.125, 0.4347, 0.1562, 0.4347, 0.125, 0.5, 0.1562, 0.5653, 0.1562, 0.6307, 0.125, 0.5653, 0.1562, 0.696, 0.1562, 0.7614, 0.125, 0.696, 0.1562, 0.8267, 0.1562, 0.8921, 0.125, 0.8267, 0.1562, 0.1079, 0.1562, 0.1733, 0.125, 0.1079, 0.1562, 0.2386, 0.1562, 0.304, 0.125, 0.2386, 0.125, 0.3693, 0.1562, 0.3693, 0.125, 0.4347, 0.1562, 0.5, 0.1562, 0.5653, 0.125, 0.5, 0.125, 0.6307, 0.1562, 0.6307, 0.125, 0.696, 0.125, 0.7614, 0.125, 0.8267, 0.09375, 0.7614, 0.125, 0.04259, 0.125, 0.1079, 0.09375, 0.04259, 0.09375, 0.8921, 0.125, 0.8921, 0.09375, 0.9574, 0.09375, 0.1733, 0.125, 0.1733, 0.09375, 0.2386, 0.125, 0.304, 0.125, 0.3693, 0.09375, 0.304, 0.125, 0.4347, 0.125, 0.5, 0.09375, 0.4347, 0.125, 0.5653, 0.125, 0.6307, 0.09375, 0.5653, 0.125, 0.696, 0.125, 0.7614, 0.09375, 0.696, 0.09375, 0.8267, 0.125, 0.8267, 0.09375, 0.8921, 0.125, 0.1079, 0.125, 0.1733, 0.09375, 0.1079, 0.09375, 0.2386, 0.125, 0.2386, 0.09375, 0.304, 0.09375, 0.3693, 0.125, 0.3693, 0.09375, 0.4347, 0.09375, 0.5, 0.125, 0.5, 0.09375, 0.5653, 0.09375, 0.6307, 0.125, 0.6307, 0.09375, 0.696, 0.09375, 0.7614, 0.09375, 0.8267, 0.0625, 0.7614, 0.09375, 0.04259, 0.09375, 0.1079, 0.0625, 0.04259, 0.09375, 0.8921, 0.09375, 0.9574, 0.0625, 0.8921, 0.0625, 0.1733, 0.09375, 0.1733, 0.0625, 0.2386, 0.09375, 0.304, 0.09375, 0.3693, 0.0625, 0.304, 0.09375, 0.4347, 0.09375, 0.5, 0.0625, 0.4347, 0.09375, 0.5653, 0.09375, 0.6307, 0.0625, 0.5653, 0.09375, 0.696, 0.09375, 0.7614, 0.0625, 0.696, 0.0625, 0.8267, 0.09375, 0.8267, 0.0625, 0.8921, 0.09375, 0.1079, 0.09375, 0.1733, 0.0625, 0.1079, 0.0625, 0.2386, 0.09375, 0.2386, 0.0625, 0.304, 0.0625, 0.3693, 0.09375, 0.3693, 0.0625, 0.4347, 0.09375, 0.5, 0.09375, 0.5653, 0.0625, 0.5, 0.0625, 0.6307, 0.09375, 0.6307, 0.0625, 0.696, 0.0625, 0.7614, 0.0625, 0.8267, 0.03125, 0.7614, 0.0625, 0.04259, 0.0625, 0.1079, 0.03125, 0.04259, 0.0625, 0.8921, 0.0625, 0.9574, 0.03125, 0.8921, 0.03125, 0.1733, 0.0625, 0.1733, 0.03125, 0.2386, 0.0625, 0.304, 0.0625, 0.3693, 0.03125, 0.304, 0.0625, 0.4347, 0.0625, 0.5, 0.03125, 0.4347, 0.0625, 0.5653, 0.0625, 0.6307, 0.03125, 0.5653, 0.03125, 0.696, 0.0625, 0.696, 0.03125, 0.7614, 0.0625, 0.8267, 0.0625, 0.8921, 0.03125, 0.8267, 0.0625, 0.1079, 0.0625, 0.1733, 0.03125, 0.1079, 0.0625, 0.2386, 0.0625, 0.304, 0.03125, 0.2386, 0.03125, 0.3693, 0.0625, 0.3693, 0.03125, 0.4347, 0.03125, 0.5, 0.0625, 0.5, 0.03125, 0.5653, 0.03125, 0.6307, 0.0625, 0.6307, 0.03125, 0.696, 0.03125, 0.7614, 0.03125, 0.8267, 0.0, 0.7614, 2.384e-07, 0.04259, 0.03125, 0.04259, 8.941e-08, 0.1079, 0.03125, 0.8921, 0.03125, 0.9574, 8.941e-08, 0.8921, 0.03125, 0.1733, 0.03125, 0.2386, 5.96e-08, 0.1733, 0.03125, 0.304, 0.03125, 0.3693, 0.0, 0.304, 0.03125, 0.4347, 0.03125, 0.5, 0.0, 0.4347, 0.03125, 0.5653, 0.03125, 0.6307, 0.0, 0.5653, 0.03125, 0.696, 0.03125, 0.7614, 0.0, 0.696, 5.96e-08, 0.8267, 0.03125, 0.8267, 8.941e-08, 0.8921, 0.03125, 0.1079, 0.03125, 0.1733, 8.941e-08, 0.1079, 0.0, 0.2386, 0.03125, 0.2386, 0.0, 0.304, 5.96e-08, 0.3693, 0.03125, 0.3693, 0.0, 0.4347, 0.0, 0.5, 0.03125, 0.5, 0.0, 0.5653, 5.96e-08, 0.6307, 0.03125, 0.6307, 0.0, 0.696, 1.0, 0.7614, 1.0, 0.8267, 0.9687, 0.7614, 1.0, 0.04259, 1.0, 0.1079, 0.9687, 0.04259, 1.0, 0.8921, 1.0, 0.9574, 0.9687, 0.8921, 1.0, 0.1733, 1.0, 0.2386, 0.9687, 0.1733, 1.0, 0.304, 1.0, 0.3693, 0.9687, 0.304, 1.0, 0.4347, 1.0, 0.5, 0.9687, 0.4347, 1.0, 0.5653, 1.0, 0.6307, 0.9687, 0.5653, 0.9687, 0.696, 1.0, 0.696, 0.9687, 0.7614, 1.0, 0.8267, 1.0, 0.8921, 0.9687, 0.8267, 1.0, 0.1079, 1.0, 0.1733, 0.9687, 0.1079, 1.0, 0.2386, 1.0, 0.304, 0.9687, 0.2386, 0.9687, 0.3693, 1.0, 0.3693, 0.9687, 0.4347, 1.0, 0.5, 1.0, 0.5653, 0.9687, 0.5, 0.9687, 0.6307, 1.0, 0.6307, 0.9687, 0.696, 0.9687, 0.7614, 0.9687, 0.8267, 0.9375, 0.7614, 0.9375, 0.04259, 0.9687, 0.04259, 0.9375, 0.1079, 0.9687, 0.8921, 0.9687, 0.9574, 0.9375, 0.8921, 0.9687, 0.1733, 0.9687, 0.2386, 0.9375, 0.1733, 0.9687, 0.304, 0.9687, 0.3693, 0.9375, 0.304, 0.9687, 0.4347, 0.9687, 0.5, 0.9375, 0.4347, 0.9687, 0.5653, 0.9687, 0.6307, 0.9375, 0.5653, 0.9375, 0.696, 0.9687, 0.696, 0.9375, 0.7614, 0.9687, 0.8267, 0.9687, 0.8921, 0.9375, 0.8267, 0.9687, 0.1079, 0.9687, 0.1733, 0.9375, 0.1079, 0.9687, 0.2386, 0.9687, 0.304, 0.9375, 0.2386, 0.9375, 0.3693, 0.9687, 0.3693, 0.9375, 0.4347, 0.9375, 0.5, 0.9687, 0.5, 0.9375, 0.5653, 0.9375, 0.6307, 0.9687, 0.6307, 0.9375, 0.696, 0.9375, 0.7614, 0.9375, 0.8267, 0.9062, 0.7614, 0.9062, 0.04259, 0.9375, 0.04259, 0.9062, 0.1079, 0.9375, 0.8921, 0.9375, 0.9574, 0.9062, 0.8921, 0.9375, 0.1733, 0.9375, 0.2386, 0.9062, 0.1733, 0.9375, 0.304, 0.9375, 0.3693, 0.9062, 0.304, 0.9375, 0.4347, 0.9375, 0.5, 0.9062, 0.4347, 0.9375, 0.5653, 0.9375, 0.6307, 0.9062, 0.5653, 0.9375, 0.696, 0.9375, 0.7614, 0.9062, 0.696, 0.9062, 0.8267, 0.9375, 0.8267, 0.9062, 0.8921, 0.9375, 0.1079, 0.9375, 0.1733, 0.9062, 0.1079, 0.9062, 0.2386, 0.9375, 0.2386, 0.9062, 0.304, 0.9062, 0.3693, 0.9375, 0.3693, 0.9062, 0.4347, 0.9062, 0.5, 0.9375, 0.5, 0.9062, 0.5653, 0.9062, 0.6307, 0.9375, 0.6307, 0.9062, 0.696, 0.9062, 0.7614, 0.9062, 0.8267, 0.875, 0.7614, 0.875, 0.04259, 0.9062, 0.04259, 0.875, 0.1079, 0.9062, 0.8921, 0.9062, 0.9574, 0.875, 0.8921, 0.875, 0.1733, 0.9062, 0.1733, 0.875, 0.2386, 0.9062, 0.304, 0.9062, 0.3693, 0.875, 0.304, 0.9062, 0.4347, 0.9062, 0.5, 0.875, 0.4347, 0.9062, 0.5653, 0.9062, 0.6307, 0.875, 0.5653, 0.9062, 0.696, 0.9062, 0.7614, 0.875, 0.696, 0.9062, 0.8267, 0.9062, 0.8921, 0.875, 0.8267, 0.875, 0.1079, 0.9062, 0.1079, 0.875, 0.1733, 0.9062, 0.2386, 0.9062, 0.304, 0.875, 0.2386, 0.875, 0.3693, 0.9062, 0.3693, 0.875, 0.4347, 0.875, 0.5, 0.9062, 0.5, 0.875, 0.5653, 0.875, 0.6307, 0.9062, 0.6307, 0.875, 0.696, 0.875, 0.7614, 0.875, 0.8267, 0.8437, 0.7614, 0.875, 0.04259, 0.875, 0.1079, 0.8437, 0.04259, 0.8437, 0.8921, 0.875, 0.8921, 0.8437, 0.9574, 0.875, 0.1733, 0.875, 0.2386, 0.8437, 0.1733, 0.875, 0.304, 0.875, 0.3693, 0.8437, 0.304, 0.8437, 0.4347, 0.875, 0.4347, 0.8437, 0.5, 0.875, 0.5653, 0.875, 0.6307, 0.8437, 0.5653, 0.875, 0.696, 0.875, 0.7614, 0.8437, 0.696, 0.875, 0.8267, 0.875, 0.8921, 0.8437, 0.8267, 0.8437, 0.1079, 0.875, 0.1079, 0.8437, 0.1733, 0.8437, 0.2386, 0.875, 0.2386, 0.8437, 0.304, 0.8437, 0.3693, 0.875, 0.3693, 0.8437, 0.4347, 0.875, 0.5, 0.875, 0.5653, 0.8437, 0.5, 0.8437, 0.6307, 0.875, 0.6307, 0.8437, 0.696, 0.8437, 0.7614, 0.8437, 0.8267, 0.8125, 0.7614, 0.8125, 0.04259, 0.8437, 0.04259, 0.8125, 0.1079, 0.8437, 0.8921, 0.8437, 0.9574, 0.8125, 0.8921, 0.8437, 0.1733, 0.8437, 0.2386, 0.8125, 0.1733, 0.8437, 0.304, 0.8437, 0.3693, 0.8125, 0.304, 0.8437, 0.4347, 0.8437, 0.5, 0.8125, 0.4347, 0.8437, 0.5653, 0.8437, 0.6307, 0.8125, 0.5653, 0.8437, 0.696, 0.8437, 0.7614, 0.8125, 0.696, 0.8437, 0.8267, 0.8437, 0.8921, 0.8125, 0.8267, 0.8437, 0.1079, 0.8437, 0.1733, 0.8125, 0.1079, 0.8125, 0.2386, 0.8437, 0.2386, 0.8125, 0.304, 0.8125, 0.3693, 0.8437, 0.3693, 0.8125, 0.4347, 0.8437, 0.5, 0.8437, 0.5653, 0.8125, 0.5, 0.8125, 0.6307, 0.8437, 0.6307, 0.8125, 0.696, 0.7812, 0.7614, 0.8125, 0.7614, 0.7812, 0.8267, 0.8125, 0.04259, 0.8125, 0.1079, 0.7812, 0.04259, 0.8125, 0.8921, 0.8125, 0.9574, 0.7812, 0.8921, 0.8125, 0.1733, 0.8125, 0.2386, 0.7812, 0.1733, 0.8125, 0.304, 0.8125, 0.3693, 0.7812, 0.304, 0.8125, 0.4347, 0.8125, 0.5, 0.7812, 0.4347, 0.8125, 0.5653, 0.8125, 0.6307, 0.7812, 0.5653, 0.8125, 0.696, 0.8125, 0.7614, 0.7812, 0.696, 0.8125, 0.8267, 0.8125, 0.8921, 0.7812, 0.8267, 0.8125, 0.1079, 0.8125, 0.1733, 0.7812, 0.1079, 0.7812, 0.2386, 0.8125, 0.2386, 0.7812, 0.304, 0.7812, 0.3693, 0.8125, 0.3693, 0.7812, 0.4347, 0.8125, 0.5, 0.8125, 0.5653, 0.7812, 0.5, 0.7812, 0.6307, 0.8125, 0.6307, 0.7812, 0.696, 0.7812, 0.7614, 0.7812, 0.8267, 0.75, 0.7614, 0.75, 0.04259, 0.7812, 0.04259, 0.75, 0.1079, 0.7812, 0.8921, 0.7812, 0.9574, 0.75, 0.8921, 0.75, 0.1733, 0.7812, 0.1733, 0.75, 0.2386, 0.75, 0.304, 0.7812, 0.304, 0.75, 0.3693, 0.75, 0.4347, 0.7812, 0.4347, 0.75, 0.5, 0.7812, 0.5653, 0.7812, 0.6307, 0.75, 0.5653, 0.7812, 0.696, 0.7812, 0.7614, 0.75, 0.696, 0.7812, 0.8267, 0.7812, 0.8921, 0.75, 0.8267, 0.75, 0.1079, 0.7812, 0.1079, 0.75, 0.1733, 0.75, 0.2386, 0.7812, 0.2386, 0.75, 0.304, 0.75, 0.3693, 0.7812, 0.3693, 0.75, 0.4347, 0.7812, 0.5, 0.7812, 0.5653, 0.75, 0.5, 0.7812, 0.6307, 0.7812, 0.696, 0.75, 0.6307, 0.5937, 0.9574, 0.625, 0.9574, 0.5937, 1.0, 0.2187, 0.9574, 0.25, 0.9574, 0.2188, 1.0, 0.4062, 0.04259, 0.375, 0.04259, 0.4062, 0.0, 0.8437, 0.9574, 0.875, 0.9574, 0.8437, 1.0, 0.03125, 0.04259, 2.384e-07, 0.04259, 0.03125, 0.0, 0.625, 0.9574, 0.6562, 0.9574, 0.625, 1.0, 0.4375, 0.04259, 0.4062, 0.04259, 0.4375, 0.0, 0.25, 0.9574, 0.2812, 0.9574, 0.25, 1.0, 0.875, 0.9574, 0.9062, 0.9574, 0.875, 1.0, 0.7187, 0.9574, 0.75, 0.9574, 0.7187, 1.0, 0.0625, 0.04259, 0.03125, 0.04259, 0.0625, 0.0, 0.6562, 0.9574, 0.6875, 0.9574, 0.6562, 1.0, 0.2812, 0.9574, 0.3125, 0.9574, 0.2812, 1.0, 0.4687, 0.04259, 0.4375, 0.04259, 0.4687, 0.0, 0.9062, 0.9574, 0.9375, 0.9574, 0.9062, 1.0, 0.09375, 0.04259, 0.0625, 0.04259, 0.09375, 0.0, 0.6875, 0.9574, 0.7187, 0.9574, 0.6875, 1.0, 0.5, 0.04259, 0.4687, 0.04259, 0.5, 0.0, 0.3125, 0.9574, 0.3437, 0.9574, 0.3125, 1.0, 0.125, 0.04259, 0.09375, 0.04259, 0.125, 0.0, 0.9375, 0.9574, 0.9687, 0.9574, 0.9375, 1.0, 0.5312, 0.04259, 0.5, 0.04259, 0.5312, 0.0, 0.3437, 0.9574, 0.375, 0.9574, 0.3437, 1.0, 0.9687, 0.9574, 1.0, 0.9574, 0.9688, 1.0, 0.1563, 0.04259, 0.125, 0.04259, 0.1563, 0.0, 0.375, 0.9574, 0.4062, 0.9574, 0.375, 1.0, 0.5625, 0.04259, 0.5312, 0.04259, 0.5625, 0.0, 0.1875, 0.04259, 0.1563, 0.04259, 0.1875, 0.0, 0.75, 0.04259, 0.7187, 0.04259, 0.75, 0.0, 2.384e-07, 0.9574, 0.03125, 0.9574, 6.855e-07, 1.0, 0.8125, 0.04259, 0.7812, 0.04259, 0.8125, 0.0, 0.7812, 0.04259, 0.75, 0.04259, 0.7812, 0.0, 0.5937, 0.04259, 0.5625, 0.04259, 0.5937, 0.0, 0.4062, 0.9574, 0.4375, 0.9574, 0.4062, 1.0, 0.03125, 0.9574, 0.0625, 0.9574, 0.03125, 1.0, 0.2187, 0.04259, 0.1875, 0.04259, 0.2188, 0.0, 0.8437, 0.04259, 0.8125, 0.04259, 0.8437, 0.0, 0.4375, 0.9574, 0.4687, 0.9574, 0.4375, 1.0, 0.625, 0.04259, 0.5937, 0.04259, 0.625, 0.0, 0.25, 0.04259, 0.2187, 0.04259, 0.25, 0.0, 0.0625, 0.9574, 0.09375, 0.9574, 0.0625, 1.0, 0.875, 0.04259, 0.8437, 0.04259, 0.875, 0.0, 0.6562, 0.04259, 0.625, 0.04259, 0.6562, 0.0, 0.4687, 0.9574, 0.5, 0.9574, 0.4687, 1.0, 0.09375, 0.9574, 0.125, 0.9574, 0.09375, 1.0, 0.2812, 0.04259, 0.25, 0.04259, 0.2812, 0.0, 0.9062, 0.04259, 0.875, 0.04259, 0.9062, 0.0, 0.5, 0.9574, 0.5312, 0.9574, 0.5, 1.0, 0.6875, 0.04259, 0.6562, 0.04259, 0.6875, 0.0, 0.3125, 0.04259, 0.2812, 0.04259, 0.3125, 0.0, 0.125, 0.9574, 0.1562, 0.9574, 0.125, 1.0, 0.9375, 0.04259, 0.9062, 0.04259, 0.9375, 0.0, 0.7187, 0.04259, 0.6875, 0.04259, 0.7187, 0.0, 0.5312, 0.9574, 0.5625, 0.9574, 0.5312, 1.0, 0.1562, 0.9574, 0.1875, 0.9574, 0.1563, 1.0, 0.3437, 0.04259, 0.3125, 0.04259, 0.3437, 0.0, 0.7812, 0.9574, 0.8125, 0.9574, 0.7812, 1.0, 0.9687, 0.04259, 0.9375, 0.04259, 0.9688, 0.0, 0.75, 0.9574, 0.7812, 0.9574, 0.75, 1.0, 0.5625, 0.9574, 0.5937, 0.9574, 0.5625, 1.0, 0.375, 0.04259, 0.3437, 0.04259, 0.375, 0.0, 0.1875, 0.9574, 0.2187, 0.9574, 0.1875, 1.0, 0.8125, 0.9574, 0.8437, 0.9574, 0.8125, 1.0, 1.0, 0.04259, 0.9687, 0.04259, 1.0, 0.0])
me_sphere.materials.append(mat_material)
me_sphere.use_remesh_preserve_volume = False
me_sphere.use_remesh_preserve_attributes = False
me_sphere.use_mirror_vertex_groups = False
me_sphere.update()

# ---- objects
ob_sphere = bpy.data.objects.new('Sphere', me_sphere)
ob_lamp = bpy.data.objects.new('Lamp', light_lamp)
ob_camera = bpy.data.objects.new('Camera', cam_camera)

# ---- transforms, parenting, visibility, modifiers, constraints
ob_sphere.location = (0.0, 0.0, 0.0)
ob_sphere.rotation_euler = (0.0, 0.0, 6.109)
ob_sphere.scale = (0.5656, 0.5656, 0.5634)
ob_sphere.lineart.crease_threshold = 0.0
ob_lamp.location = (4.076, 1.005, 5.904)
ob_lamp.rotation_euler = (0.6503, 0.05522, 1.866)
ob_lamp.lock_rotations_4d = False
ob_lamp.empty_display_type = 'ARROWS'
ob_lamp.color = (0.0, 0.0, 0.0, 0.0)
ob_lamp.lineart.crease_threshold = 0.0
ob_camera.location = (7.481, -6.508, 5.344)
ob_camera.rotation_euler = (1.109, 0.01082, 0.8149)
ob_camera.lock_rotations_4d = False
ob_camera.empty_display_type = 'ARROWS'
ob_camera.color = (0.0, 0.0, 0.0, 0.0)
ob_camera.display_type = 'WIRE'
ob_camera.lineart.crease_threshold = 0.0

# ---- collection membership
col_collection_1.objects.link(ob_sphere)
col_collection_1.objects.link(ob_lamp)
col_collection_1.objects.link(ob_camera)

# ---- scene / render settings (as saved in the file)
scene.camera = ob_camera
scene.frame_start = 1; scene.frame_end = 36; scene.frame_set(8)
scene.render.engine = 'BLENDER_EEVEE_NEXT'
scene.render.resolution_percentage = 50
scene.render.dither_intensity = 0.0
scene.cycles.use_denoising = False
scene.cycles.samples = 10
scene.cycles.sampling_pattern = 'TABULATED_SOBOL'
scene.cycles.light_sampling_threshold = 0.0
scene.cycles.use_adaptive_sampling = False
scene.cycles.use_light_tree = False
scene.cycles.blur_glossy = 0.0
scene.cycles.volume_bounces = 1
scene.cycles.pixel_filter_type = 'GAUSSIAN'
scene.cycles.sample_clamp_indirect = 0.0
scene.view_settings.view_transform = 'Standard'
bpy.context.view_layer.update()
